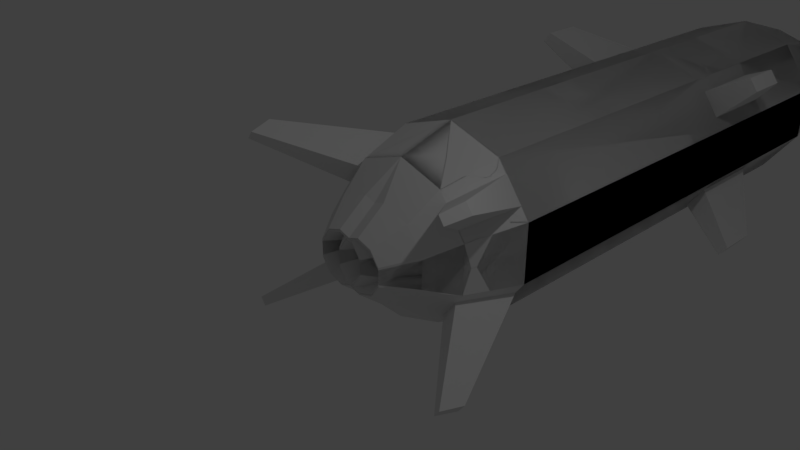 # Source: missile2.blend  (saved by Blender 2.79.0; exported with 4.5.12 LTS)
import bpy
from mathutils import Matrix  # noqa: F401  (used for matrix-valued properties, if any)

bpy.ops.wm.read_factory_settings(use_empty=True)
scene = bpy.context.scene
scene.name = 'Scene'

# ---- collections
col_collection_1 = bpy.data.collections.new('Collection 1'); scene.collection.children.link(col_collection_1)

# ---- world
world_world = bpy.data.worlds.new('World'); scene.world = world_world
world_world.color = (0.05088, 0.05088, 0.05088)
world_world.use_sun_shadow = False
world_world.sun_shadow_jitter_overblur = 0.0
world_world.cycles.sampling_method = 'MANUAL'

# ---- cameras
cam_camera = bpy.data.cameras.new('Camera')
cam_camera.clip_end = 100.0
cam_camera.lens = 35.0
cam_camera.sensor_width = 32.0
cam_camera.sensor_height = 18.0
cam_camera.ortho_scale = 7.314
cam_camera.dof.focus_distance = 0.0
cam_camera.dof.aperture_fstop = 128.0

# ---- lights
light_lamp = bpy.data.lights.new('Lamp', 'POINT')
light_lamp.transmission_factor = 0.0
light_lamp.cutoff_distance = 30.0
light_lamp.energy = 100.0
light_lamp.shadow_buffer_clip_start = 1.001
light_lamp.shadow_soft_size = 0.1
light_lamp.shadow_maximum_resolution = 0.006
light_lamp.use_absolute_resolution = True

# ---- meshes
me_cylinder = bpy.data.meshes.new('Cylinder')
me_cylinder.from_pydata([(0.1174, 0.2758, -0.2253), (0.273, 0.2253, -0.2253), (0.5878, 0.809, 1.0), (0.3691, 0.09294, -0.2253), (0.9511, 0.309, 1.0), (0.3691, -0.07062, -0.2253), (0.9511, -0.309, 1.0), (0.273, -0.2029, -0.2253), (0.5878, -0.809, 1.0), (0.1174, -0.2535, -0.2253), (-0.03811, -0.2029, -0.2253), (-0.5878, -0.809, 1.0), (-0.1342, -0.07062, -0.2253), (-0.9511, -0.309, 1.0), (-0.1342, 0.09294, -0.2253), (-0.9511, 0.309, 1.0), (-0.03811, 0.2253, -0.2253), (-0.5878, 0.809, 1.0), (0.5878, 0.809, 6.451), (0.9511, 0.309, 6.451), (0.9511, -0.309, 6.451), (0.5878, -0.809, 6.451), (-0.5878, -0.809, 6.451), (-0.9511, -0.309, 6.451), (-0.9511, 0.309, 6.451), (-0.5878, 0.809, 6.451), (0.4145, 0.5705, 7.527), (0.6707, 0.2179, 7.527), (0.6707, -0.2179, 7.527), (0.4145, -0.5705, 7.527), (-0.4145, -0.5705, 7.527), (-0.6707, -0.2179, 7.527), (-0.6707, 0.2179, 7.527), (-0.4145, 0.5705, 7.527), (0.4145, 0.5705, 7.527), (0.6707, 0.2179, 7.527), (0.6707, -0.2179, 7.527), (0.4145, -0.5705, 7.527), (-0.4145, -0.5705, 7.527), (-0.6707, -0.2179, 7.527), (-0.6707, 0.2179, 7.527), (-0.4145, 0.5705, 7.527), (0.2678, 0.3686, 7.928), (0.4333, 0.1408, 7.928), (0.4333, -0.1408, 7.928), (0.2678, -0.3686, 7.928), (-0.2678, -0.3686, 7.928), (-0.4333, -0.1408, 7.928), (-0.4333, 0.1408, 7.928), (-0.2678, 0.3686, 7.928), (0.06832, 0.09403, 8.322), (0.1105, 0.03592, 8.322), (0.1105, -0.03592, 8.322), (0.06832, -0.09403, 8.322), (-0.06832, -0.09403, 8.322), (-0.1105, -0.03592, 8.322), (-0.1105, 0.03592, 8.322), (-0.06832, 0.09403, 8.322), (-0.3546, 0.1645, 0.07047), (-0.3546, -0.1422, 0.07047), (-0.1743, -0.3904, 0.07047), (0.1174, -0.4851, 0.07047), (0.4092, -0.3904, 0.07047), (0.5895, -0.1422, 0.07047), (0.5895, 0.1645, 0.07047), (0.4092, 0.4127, 0.07047), (0.1174, 0.5075, 0.07047), (-0.1743, 0.4127, 0.07047), (-0.477, 0.6565, 0.3837), (-0.7717, 0.2508, 0.3837), (-0.7717, -0.2508, 0.3837), (-0.477, -0.6565, 0.3837), (0.477, -0.6565, 0.3837), (0.7717, -0.2508, 0.3837), (0.7717, 0.2508, 0.3837), (0.477, 0.6565, 0.3837), (0.1174, 0.1092, 0.1387), (0.1751, 0.09047, 0.1387), (0.2107, 0.04145, 0.1387), (0.2107, -0.01913, 0.1387), (0.1751, -0.06815, 0.1387), (0.1174, -0.08687, 0.1387), (0.05982, -0.06815, 0.1387), (0.02421, -0.01913, 0.1387), (0.02421, 0.04145, 0.1387), (0.05982, 0.09047, 0.1387), (-0.5878, -0.809, 4.329), (0.5878, -0.809, 4.329), (0.9511, -0.309, 4.329), (0.5878, 0.809, 4.329), (0.9511, 0.309, 4.329), (-0.5878, 0.809, 4.329), (-0.9511, 0.309, 4.329), (-0.9511, -0.309, 4.329), (0.5878, -0.809, 5.237), (0.9511, -0.309, 5.237), (0.9511, 0.309, 5.237), (-0.5878, 0.809, 5.237), (-0.9511, 0.309, 5.237), (-0.9511, -0.309, 5.237), (-0.5878, -0.809, 5.237), (0.5878, 0.809, 5.237), (0.5878, 0.809, 4.783), (0.7694, 0.559, 4.329), (0.9511, 0.309, 4.783), (0.7694, 0.559, 5.237), (0.5878, 0.809, 4.556), (0.8602, 0.434, 4.329), (0.9511, 0.309, 5.01), (0.8602, 0.434, 5.237), (0.5878, 0.809, 5.01), (0.6786, 0.684, 4.329), (0.9511, 0.309, 4.556), (0.6786, 0.684, 5.237), (0.8602, 0.434, 4.783), (0.6786, 0.684, 4.783), (0.6786, 0.684, 4.556), (0.8602, 0.434, 4.556), (0.8602, 0.434, 5.01), (0.6786, 0.684, 5.01), (1.277, 1.023, 4.071), (1.322, 0.9608, 4.071), (1.277, 1.023, 4.525), (1.322, 0.9608, 4.525), (1.322, 0.9608, 4.412), (1.322, 0.9608, 4.184), (1.322, 0.9608, 4.298), (1.277, 1.023, 4.298), (1.368, 0.8983, 4.071), (1.368, 0.8983, 4.525), (1.368, 0.8983, 4.298), (1.277, 1.023, 4.184), (1.368, 0.8983, 4.184), (1.368, 0.8983, 4.412), (1.277, 1.023, 4.412), (0.7694, 0.559, 1.0), (0.8614, 0.2799, 0.6919), (0.5324, 0.7328, 0.6919), (0.6244, 0.4536, 0.3837), (0.6786, 0.684, 1.0), (0.8166, 0.2653, 0.5378), (0.5047, 0.6946, 0.5378), (0.698, 0.3522, 0.3837), (0.8602, 0.434, 1.0), (0.9062, 0.2945, 0.8459), (0.5601, 0.7709, 0.8459), (0.5507, 0.5551, 0.3837), (0.7791, 0.3931, 0.6919), (0.6146, 0.6195, 0.6919), (0.6466, 0.6518, 0.8459), (0.5826, 0.5873, 0.5378), (0.7386, 0.3726, 0.5378), (0.8197, 0.4136, 0.8459), (1.291, 0.8643, -0.115), (1.256, 0.9124, -0.115), (1.172, 0.9109, -0.3523), (1.2, 0.8718, -0.3523), (1.196, 0.9357, -0.2336), (1.228, 0.8921, -0.2336), (1.214, 0.882, -0.293), (1.242, 0.9023, -0.1743), (1.221, 0.9606, -0.115), (1.228, 0.8328, -0.3523), (1.26, 0.8485, -0.2336), (1.209, 0.9482, -0.1743), (1.184, 0.9233, -0.293), (1.244, 0.8407, -0.293), (1.275, 0.8564, -0.1743), (-0.1174, 0.2758, -0.2253), (0.0, 1.0, 1.0), (-0.273, 0.2253, -0.2253), (-0.5878, 0.809, 1.0), (-0.3691, 0.09294, -0.2253), (-0.9511, 0.309, 1.0), (-0.3691, -0.07062, -0.2253), (-0.9511, -0.309, 1.0), (-0.273, -0.2029, -0.2253), (-0.5878, -0.809, 1.0), (-0.1174, -0.2535, -0.2253), (0.0, -1.0, 1.0), (0.03811, -0.2029, -0.2253), (0.5878, -0.809, 1.0), (0.1342, -0.07062, -0.2253), (0.9511, -0.309, 1.0), (0.1342, 0.09294, -0.2253), (0.9511, 0.309, 1.0), (0.03811, 0.2253, -0.2253), (0.5878, 0.809, 1.0), (0.0, 1.0, 6.451), (-0.5878, 0.809, 6.451), (-0.9511, 0.309, 6.451), (-0.9511, -0.309, 6.451), (-0.5878, -0.809, 6.451), (0.0, -1.0, 6.451), (0.5878, -0.809, 6.451), (0.9511, -0.309, 6.451), (0.9511, 0.309, 6.451), (0.5878, 0.809, 6.451), (0.0, 0.7052, 7.527), (-0.4145, 0.5705, 7.527), (-0.6707, 0.2179, 7.527), (-0.6707, -0.2179, 7.527), (-0.4145, -0.5705, 7.527), (0.0, -0.7052, 7.527), (0.4145, -0.5705, 7.527), (0.6707, -0.2179, 7.527), (0.6707, 0.2179, 7.527), (0.4145, 0.5705, 7.527), (0.0, 0.7052, 7.527), (-0.4145, 0.5705, 7.527), (-0.6707, 0.2179, 7.527), (-0.6707, -0.2179, 7.527), (-0.4145, -0.5705, 7.527), (0.0, -0.7052, 7.527), (0.4145, -0.5705, 7.527), (0.6707, -0.2179, 7.527), (0.6707, 0.2179, 7.527), (0.4145, 0.5705, 7.527), (0.0, 0.4556, 7.928), (-0.2678, 0.3686, 7.928), (-0.4333, 0.1408, 7.928), (-0.4333, -0.1408, 7.928), (-0.2678, -0.3686, 7.928), (0.0, -0.4556, 7.928), (0.2678, -0.3686, 7.928), (0.4333, -0.1408, 7.928), (0.4333, 0.1408, 7.928), (0.2678, 0.3686, 7.928), (0.0, 0.1162, 8.322), (-0.06832, 0.09403, 8.322), (-0.1105, 0.03592, 8.322), (-0.1105, -0.03592, 8.322), (-0.06832, -0.09403, 8.322), (0.0, -0.1162, 8.322), (0.06832, -0.09403, 8.322), (0.1105, -0.03592, 8.322), (0.1105, 0.03592, 8.322), (0.06832, 0.09403, 8.322), (0.3546, 0.1645, 0.07047), (0.3546, -0.1422, 0.07047), (0.1743, -0.3904, 0.07047), (-0.1174, -0.4851, 0.07047), (-0.4092, -0.3904, 0.07047), (-0.5895, -0.1422, 0.07047), (-0.5895, 0.1645, 0.07047), (-0.4092, 0.4127, 0.07047), (-0.1174, 0.5075, 0.07047), (0.1743, 0.4127, 0.07047), (0.0, 0.8115, 0.3837), (0.477, 0.6565, 0.3837), (0.7717, 0.2508, 0.3837), (0.7717, -0.2508, 0.3837), (0.477, -0.6565, 0.3837), (0.0, -0.8115, 0.3837), (-0.477, -0.6565, 0.3837), (-0.7717, -0.2508, 0.3837), (-0.7717, 0.2508, 0.3837), (-0.477, 0.6565, 0.3837), (-0.1174, 0.1092, 0.1387), (-0.1751, 0.09047, 0.1387), (-0.2107, 0.04145, 0.1387), (-0.2107, -0.01913, 0.1387), (-0.1751, -0.06815, 0.1387), (-0.1174, -0.08687, 0.1387), (-0.05982, -0.06815, 0.1387), (-0.02421, -0.01913, 0.1387), (-0.02421, 0.04145, 0.1387), (-0.05982, 0.09047, 0.1387), (0.0, -1.0, 4.329), (0.5878, -0.809, 4.329), (-0.5878, -0.809, 4.329), (-0.9511, -0.309, 4.329), (0.0, 1.0, 4.329), (-0.5878, 0.809, 4.329), (-0.9511, 0.309, 4.329), (0.5878, 0.809, 4.329), (0.9511, 0.309, 4.329), (0.9511, -0.309, 4.329), (0.0, -1.0, 5.237), (-0.5878, -0.809, 5.237), (-0.9511, -0.309, 5.237), (0.0, 1.0, 5.237), (-0.9511, 0.309, 5.237), (0.5878, 0.809, 5.237), (0.9511, 0.309, 5.237), (0.9511, -0.309, 5.237), (0.5878, -0.809, 5.237), (-0.5878, 0.809, 5.237), (-0.5878, 0.809, 4.783), (-0.7694, 0.559, 4.329), (-0.9511, 0.309, 4.783), (-0.7694, 0.559, 5.237), (-0.5878, 0.809, 4.556), (-0.8602, 0.434, 4.329), (-0.9511, 0.309, 5.01), (-0.8602, 0.434, 5.237), (-0.5878, 0.809, 5.01), (-0.6786, 0.684, 4.329), (-0.9511, 0.309, 4.556), (-0.6786, 0.684, 5.237), (-0.8602, 0.434, 4.783), (-0.6786, 0.684, 4.783), (-0.6786, 0.684, 4.556), (-0.8602, 0.434, 4.556), (-0.8602, 0.434, 5.01), (-0.6786, 0.684, 5.01), (-1.277, 1.023, 4.071), (-1.322, 0.9608, 4.071), (-1.277, 1.023, 4.525), (-1.322, 0.9608, 4.525), (-1.322, 0.9608, 4.412), (-1.322, 0.9608, 4.184), (-1.322, 0.9608, 4.298), (-1.277, 1.023, 4.298), (-1.368, 0.8983, 4.071), (-1.368, 0.8983, 4.525), (-1.368, 0.8983, 4.298), (-1.277, 1.023, 4.184), (-1.368, 0.8983, 4.184), (-1.368, 0.8983, 4.412), (-1.277, 1.023, 4.412), (-0.7694, 0.559, 1.0), (-0.8614, 0.2799, 0.6919), (-0.5324, 0.7328, 0.6919), (-0.6244, 0.4536, 0.3837), (-0.6786, 0.684, 1.0), (-0.8166, 0.2653, 0.5378), (-0.5047, 0.6946, 0.5378), (-0.698, 0.3522, 0.3837), (-0.8602, 0.434, 1.0), (-0.9062, 0.2945, 0.8459), (-0.5601, 0.7709, 0.8459), (-0.5507, 0.5551, 0.3837), (-0.7791, 0.3931, 0.6919), (-0.6146, 0.6195, 0.6919), (-0.6466, 0.6518, 0.8459), (-0.5826, 0.5873, 0.5378), (-0.7386, 0.3726, 0.5378), (-0.8197, 0.4136, 0.8459), (-1.291, 0.8643, -0.115), (-1.256, 0.9124, -0.115), (-1.172, 0.9109, -0.3523), (-1.2, 0.8718, -0.3523), (-1.196, 0.9357, -0.2336), (-1.228, 0.8921, -0.2336), (-1.214, 0.882, -0.293), (-1.242, 0.9023, -0.1743), (-1.221, 0.9606, -0.115), (-1.228, 0.8328, -0.3523), (-1.26, 0.8485, -0.2336), (-1.209, 0.9482, -0.1743), (-1.184, 0.9233, -0.293), (-1.244, 0.8407, -0.293), (-1.275, 0.8564, -0.1743), (0.1174, -0.2758, -0.2253), (0.273, -0.2253, -0.2253), (0.5878, -0.809, 1.0), (0.3691, -0.09294, -0.2253), (0.9511, -0.309, 1.0), (0.3691, 0.07062, -0.2253), (0.9511, 0.309, 1.0), (0.273, 0.2029, -0.2253), (0.5878, 0.809, 1.0), (0.1174, 0.2535, -0.2253), (-0.03811, 0.2029, -0.2253), (-0.5878, 0.809, 1.0), (-0.1342, 0.07062, -0.2253), (-0.9511, 0.309, 1.0), (-0.1342, -0.09294, -0.2253), (-0.9511, -0.309, 1.0), (-0.03811, -0.2253, -0.2253), (-0.5878, -0.809, 1.0), (0.5878, -0.809, 6.451), (0.9511, -0.309, 6.451), (0.9511, 0.309, 6.451), (0.5878, 0.809, 6.451), (-0.5878, 0.809, 6.451), (-0.9511, 0.309, 6.451), (-0.9511, -0.309, 6.451), (-0.5878, -0.809, 6.451), (0.4145, -0.5705, 7.527), (0.6707, -0.2179, 7.527), (0.6707, 0.2179, 7.527), (0.4145, 0.5705, 7.527), (-0.4145, 0.5705, 7.527), (-0.6707, 0.2179, 7.527), (-0.6707, -0.2179, 7.527), (-0.4145, -0.5705, 7.527), (0.4145, -0.5705, 7.527), (0.6707, -0.2179, 7.527), (0.6707, 0.2179, 7.527), (0.4145, 0.5705, 7.527), (-0.4145, 0.5705, 7.527), (-0.6707, 0.2179, 7.527), (-0.6707, -0.2179, 7.527), (-0.4145, -0.5705, 7.527), (0.2678, -0.3686, 7.928), (0.4333, -0.1408, 7.928), (0.4333, 0.1408, 7.928), (0.2678, 0.3686, 7.928), (-0.2678, 0.3686, 7.928), (-0.4333, 0.1408, 7.928), (-0.4333, -0.1408, 7.928), (-0.2678, -0.3686, 7.928), (0.06832, -0.09403, 8.322), (0.1105, -0.03592, 8.322), (0.1105, 0.03592, 8.322), (0.06832, 0.09403, 8.322), (-0.06832, 0.09403, 8.322), (-0.1105, 0.03592, 8.322), (-0.1105, -0.03592, 8.322), (-0.06832, -0.09403, 8.322), (-0.3546, -0.1645, 0.07047), (-0.3546, 0.1422, 0.07047), (-0.1743, 0.3904, 0.07047), (0.1174, 0.4851, 0.07047), (0.4092, 0.3904, 0.07047), (0.5895, 0.1422, 0.07047), (0.5895, -0.1645, 0.07047), (0.4092, -0.4127, 0.07047), (0.1174, -0.5075, 0.07047), (-0.1743, -0.4127, 0.07047), (-0.477, -0.6565, 0.3837), (-0.7717, -0.2508, 0.3837), (-0.7717, 0.2508, 0.3837), (-0.477, 0.6565, 0.3837), (0.477, 0.6565, 0.3837), (0.7717, 0.2508, 0.3837), (0.7717, -0.2508, 0.3837), (0.477, -0.6565, 0.3837), (0.1174, -0.1092, 0.1387), (0.1751, -0.09047, 0.1387), (0.2107, -0.04145, 0.1387), (0.2107, 0.01913, 0.1387), (0.1751, 0.06815, 0.1387), (0.1174, 0.08687, 0.1387), (0.05982, 0.06815, 0.1387), (0.02421, 0.01913, 0.1387), (0.02421, -0.04145, 0.1387), (0.05982, -0.09047, 0.1387), (-0.5878, 0.809, 4.329), (0.5878, 0.809, 4.329), (0.9511, 0.309, 4.329), (0.5878, -0.809, 4.329), (0.9511, -0.309, 4.329), (-0.5878, -0.809, 4.329), (-0.9511, -0.309, 4.329), (-0.9511, 0.309, 4.329), (0.5878, 0.809, 5.237), (0.9511, 0.309, 5.237), (0.9511, -0.309, 5.237), (-0.5878, -0.809, 5.237), (-0.9511, -0.309, 5.237), (-0.9511, 0.309, 5.237), (-0.5878, 0.809, 5.237), (0.5878, -0.809, 5.237), (0.5878, -0.809, 4.783), (0.7694, -0.559, 4.329), (0.9511, -0.309, 4.783), (0.7694, -0.559, 5.237), (0.5878, -0.809, 4.556), (0.8602, -0.434, 4.329), (0.9511, -0.309, 5.01), (0.8602, -0.434, 5.237), (0.5878, -0.809, 5.01), (0.6786, -0.684, 4.329), (0.9511, -0.309, 4.556), (0.6786, -0.684, 5.237), (0.8602, -0.434, 4.783), (0.6786, -0.684, 4.783), (0.6786, -0.684, 4.556), (0.8602, -0.434, 4.556), (0.8602, -0.434, 5.01), (0.6786, -0.684, 5.01), (1.277, -1.023, 4.071), (1.322, -0.9608, 4.071), (1.277, -1.023, 4.525), (1.322, -0.9608, 4.525), (1.322, -0.9608, 4.412), (1.322, -0.9608, 4.184), (1.322, -0.9608, 4.298), (1.277, -1.023, 4.298), (1.368, -0.8983, 4.071), (1.368, -0.8983, 4.525), (1.368, -0.8983, 4.298), (1.277, -1.023, 4.184), (1.368, -0.8983, 4.184), (1.368, -0.8983, 4.412), (1.277, -1.023, 4.412), (0.7694, -0.559, 1.0), (0.8614, -0.2799, 0.6919), (0.5324, -0.7328, 0.6919), (0.6244, -0.4536, 0.3837), (0.6786, -0.684, 1.0), (0.8166, -0.2653, 0.5378), (0.5047, -0.6946, 0.5378), (0.698, -0.3522, 0.3837), (0.8602, -0.434, 1.0), (0.9062, -0.2945, 0.8459), (0.5601, -0.7709, 0.8459), (0.5507, -0.5551, 0.3837), (0.7791, -0.3931, 0.6919), (0.6146, -0.6195, 0.6919), (0.6466, -0.6518, 0.8459), (0.5826, -0.5873, 0.5378), (0.7386, -0.3726, 0.5378), (0.8197, -0.4136, 0.8459), (1.291, -0.8643, -0.115), (1.256, -0.9124, -0.115), (1.172, -0.9109, -0.3523), (1.2, -0.8718, -0.3523), (1.196, -0.9357, -0.2336), (1.228, -0.8921, -0.2336), (1.214, -0.882, -0.293), (1.242, -0.9023, -0.1743), (1.221, -0.9606, -0.115), (1.228, -0.8328, -0.3523), (1.26, -0.8485, -0.2336), (1.209, -0.9482, -0.1743), (1.184, -0.9233, -0.293), (1.244, -0.8407, -0.293), (1.275, -0.8564, -0.1743), (-0.1174, -0.2758, -0.2253), (0.0, -1.0, 1.0), (-0.273, -0.2253, -0.2253), (-0.5878, -0.809, 1.0), (-0.3691, -0.09294, -0.2253), (-0.9511, -0.309, 1.0), (-0.3691, 0.07062, -0.2253), (-0.9511, 0.309, 1.0), (-0.273, 0.2029, -0.2253), (-0.5878, 0.809, 1.0), (-0.1174, 0.2535, -0.2253), (0.0, 1.0, 1.0), (0.03811, 0.2029, -0.2253), (0.5878, 0.809, 1.0), (0.1342, 0.07062, -0.2253), (0.9511, 0.309, 1.0), (0.1342, -0.09294, -0.2253), (0.9511, -0.309, 1.0), (0.03811, -0.2253, -0.2253), (0.5878, -0.809, 1.0), (0.0, -1.0, 6.451), (-0.5878, -0.809, 6.451), (-0.9511, -0.309, 6.451), (-0.9511, 0.309, 6.451), (-0.5878, 0.809, 6.451), (0.0, 1.0, 6.451), (0.5878, 0.809, 6.451), (0.9511, 0.309, 6.451), (0.9511, -0.309, 6.451), (0.5878, -0.809, 6.451), (0.0, -0.7052, 7.527), (-0.4145, -0.5705, 7.527), (-0.6707, -0.2179, 7.527), (-0.6707, 0.2179, 7.527), (-0.4145, 0.5705, 7.527), (0.0, 0.7052, 7.527), (0.4145, 0.5705, 7.527), (0.6707, 0.2179, 7.527), (0.6707, -0.2179, 7.527), (0.4145, -0.5705, 7.527), (0.0, -0.7052, 7.527), (-0.4145, -0.5705, 7.527), (-0.6707, -0.2179, 7.527), (-0.6707, 0.2179, 7.527), (-0.4145, 0.5705, 7.527), (0.0, 0.7052, 7.527), (0.4145, 0.5705, 7.527), (0.6707, 0.2179, 7.527), (0.6707, -0.2179, 7.527), (0.4145, -0.5705, 7.527), (0.0, -0.4556, 7.928), (-0.2678, -0.3686, 7.928), (-0.4333, -0.1408, 7.928), (-0.4333, 0.1408, 7.928), (-0.2678, 0.3686, 7.928), (0.0, 0.4556, 7.928), (0.2678, 0.3686, 7.928), (0.4333, 0.1408, 7.928), (0.4333, -0.1408, 7.928), (0.2678, -0.3686, 7.928), (0.0, -0.1162, 8.322), (-0.06832, -0.09403, 8.322), (-0.1105, -0.03592, 8.322), (-0.1105, 0.03592, 8.322), (-0.06832, 0.09403, 8.322), (0.0, 0.1162, 8.322), (0.06832, 0.09403, 8.322), (0.1105, 0.03592, 8.322), (0.1105, -0.03592, 8.322), (0.06832, -0.09403, 8.322), (0.0, 0.0, 8.427), (0.3546, -0.1645, 0.07047), (0.3546, 0.1422, 0.07047), (0.1743, 0.3904, 0.07047), (-0.1174, 0.4851, 0.07047), (-0.4092, 0.3904, 0.07047), (-0.5895, 0.1422, 0.07047), (-0.5895, -0.1645, 0.07047), (-0.4092, -0.4127, 0.07047), (-0.1174, -0.5075, 0.07047), (0.1743, -0.4127, 0.07047), (0.0, -0.8115, 0.3837), (0.477, -0.6565, 0.3837), (0.7717, -0.2508, 0.3837), (0.7717, 0.2508, 0.3837), (0.477, 0.6565, 0.3837), (0.0, 0.8115, 0.3837), (-0.477, 0.6565, 0.3837), (-0.7717, 0.2508, 0.3837), (-0.7717, -0.2508, 0.3837), (-0.477, -0.6565, 0.3837), (-0.1174, -0.1092, 0.1387), (-0.1751, -0.09047, 0.1387), (-0.2107, -0.04145, 0.1387), (-0.2107, 0.01913, 0.1387), (-0.1751, 0.06815, 0.1387), (-0.1174, 0.08687, 0.1387), (-0.05982, 0.06815, 0.1387), (-0.02421, 0.01913, 0.1387), (-0.02421, -0.04145, 0.1387), (-0.05982, -0.09047, 0.1387), (0.0, 1.0, 4.329), (0.5878, 0.809, 4.329), (-0.5878, 0.809, 4.329), (-0.9511, 0.309, 4.329), (0.0, -1.0, 4.329), (-0.5878, -0.809, 4.329), (-0.9511, -0.309, 4.329), (0.5878, -0.809, 4.329), (0.9511, -0.309, 4.329), (0.9511, 0.309, 4.329), (0.0, 1.0, 5.237), (-0.5878, 0.809, 5.237), (-0.9511, 0.309, 5.237), (0.0, -1.0, 5.237), (-0.9511, -0.309, 5.237), (0.5878, -0.809, 5.237), (0.9511, -0.309, 5.237), (0.9511, 0.309, 5.237), (0.5878, 0.809, 5.237), (-0.5878, -0.809, 5.237), (-0.5878, -0.809, 4.783), (-0.7694, -0.559, 4.329), (-0.9511, -0.309, 4.783), (-0.7694, -0.559, 5.237), (-0.5878, -0.809, 4.556), (-0.8602, -0.434, 4.329), (-0.9511, -0.309, 5.01), (-0.8602, -0.434, 5.237), (-0.5878, -0.809, 5.01), (-0.6786, -0.684, 4.329), (-0.9511, -0.309, 4.556), (-0.6786, -0.684, 5.237), (-0.8602, -0.434, 4.783), (-0.6786, -0.684, 4.783), (-0.6786, -0.684, 4.556), (-0.8602, -0.434, 4.556), (-0.8602, -0.434, 5.01), (-0.6786, -0.684, 5.01), (-1.277, -1.023, 4.071), (-1.322, -0.9608, 4.071), (-1.277, -1.023, 4.525), (-1.322, -0.9608, 4.525), (-1.322, -0.9608, 4.412), (-1.322, -0.9608, 4.184), (-1.322, -0.9608, 4.298), (-1.277, -1.023, 4.298), (-1.368, -0.8983, 4.071), (-1.368, -0.8983, 4.525), (-1.368, -0.8983, 4.298), (-1.277, -1.023, 4.184), (-1.368, -0.8983, 4.184), (-1.368, -0.8983, 4.412), (-1.277, -1.023, 4.412), (-0.7694, -0.559, 1.0), (-0.8614, -0.2799, 0.6919), (-0.5324, -0.7328, 0.6919), (-0.6244, -0.4536, 0.3837), (-0.6786, -0.684, 1.0), (-0.8166, -0.2653, 0.5378), (-0.5047, -0.6946, 0.5378), (-0.698, -0.3522, 0.3837), (-0.8602, -0.434, 1.0), (-0.9062, -0.2945, 0.8459), (-0.5601, -0.7709, 0.8459), (-0.5507, -0.5551, 0.3837), (-0.7791, -0.3931, 0.6919), (-0.6146, -0.6195, 0.6919), (-0.6466, -0.6518, 0.8459), (-0.5826, -0.5873, 0.5378), (-0.7386, -0.3726, 0.5378), (-0.8197, -0.4136, 0.8459), (-1.291, -0.8643, -0.115), (-1.256, -0.9124, -0.115), (-1.172, -0.9109, -0.3523), (-1.2, -0.8718, -0.3523), (-1.196, -0.9357, -0.2336), (-1.228, -0.8921, -0.2336), (-1.214, -0.882, -0.293), (-1.242, -0.9023, -0.1743), (-1.221, -0.9606, -0.115), (-1.228, -0.8328, -0.3523), (-1.26, -0.8485, -0.2336), (-1.209, -0.9482, -0.1743), (-1.184, -0.9233, -0.293), (-1.244, -0.8407, -0.293), (-1.275, -0.8564, -0.1743)], [], [(248, 169, 2, 145, 137, 141, 75), (152, 143, 4, 144), (74, 140, 136, 144, 4, 6, 73), (73, 6, 8, 72), (72, 8, 179, 253), (253, 179, 11, 71), (71, 11, 13, 70), (70, 13, 15, 69), (100, 278, 193, 22), (69, 15, 17, 68), (68, 17, 169, 248), (5, 7, 80, 79), (193, 21, 29, 203), (278, 94, 21, 193), (94, 95, 20, 21), (101, 281, 188, 18), (95, 96, 19, 20), (96, 109, 105, 113, 101, 18, 19), (281, 97, 25, 188), (97, 98, 24, 25), (98, 99, 23, 24), (99, 100, 22, 23), (27, 26, 34, 35), (19, 18, 26, 27), (25, 24, 32, 33), (22, 193, 203, 30), (20, 19, 27, 28), (188, 25, 33, 198), (23, 22, 30, 31), (21, 20, 28, 29), (18, 188, 198, 26), (24, 23, 31, 32), (41, 40, 48, 49), (33, 32, 40, 41), (30, 203, 213, 38), (28, 27, 35, 36), (198, 33, 41, 208), (31, 30, 38, 39), (29, 28, 36, 37), (26, 198, 208, 34), (32, 31, 39, 40), (203, 29, 37, 213), (46, 223, 233, 54), (38, 213, 223, 46), (36, 35, 43, 44), (208, 41, 49, 218), (39, 38, 46, 47), (37, 36, 44, 45), (34, 208, 218, 42), (40, 39, 47, 48), (213, 37, 45, 223), (35, 34, 42, 43), (52, 51, 592), (44, 43, 51, 52), (218, 49, 57, 228), (47, 46, 54, 55), (45, 44, 52, 53), (42, 218, 228, 50), (48, 47, 55, 56), (223, 45, 53, 233), (43, 42, 50, 51), (49, 48, 56, 57), (3, 64, 63, 5), (228, 57, 592), (55, 54, 592), (53, 52, 592), (50, 228, 592), (56, 55, 592), (233, 53, 592), (51, 50, 592), (57, 56, 592), (54, 233, 592), (5, 63, 62, 7), (7, 62, 61, 9), (9, 61, 60, 10), (10, 60, 59, 12), (12, 59, 58, 14), (14, 58, 67, 16), (16, 67, 66, 0), (1, 65, 64, 3), (0, 66, 65, 1), (67, 68, 248, 66), (58, 69, 68, 67), (59, 70, 69, 58), (60, 71, 70, 59), (61, 253, 71, 60), (62, 72, 253, 61), (63, 73, 72, 62), (64, 74, 73, 63), (65, 75, 146, 138, 142, 74, 64), (66, 248, 75, 65), (76, 77, 78, 79, 80, 81, 82, 83, 84, 85), (0, 1, 77, 76), (3, 5, 79, 78), (1, 3, 78, 77), (16, 0, 76, 85), (14, 16, 85, 84), (12, 14, 84, 83), (10, 12, 83, 82), (9, 10, 82, 81), (7, 9, 81, 80), (13, 11, 86, 93), (15, 13, 93, 92), (17, 15, 92, 91), (169, 17, 91, 272), (4, 143, 135, 139, 2, 89, 111, 103, 107, 90), (6, 4, 90, 88), (2, 169, 272, 89), (8, 6, 88, 87), (179, 8, 87, 268), (11, 179, 268, 86), (93, 86, 100, 99), (92, 93, 99, 98), (91, 92, 98, 97), (272, 91, 97, 281), (119, 110, 101, 113), (88, 90, 112, 104, 108, 96, 95), (89, 272, 281, 101, 110, 102, 106), (87, 88, 95, 94), (268, 87, 94, 278), (86, 268, 278, 100), (114, 117, 132, 130), (113, 105, 123, 122), (116, 106, 102, 115), (116, 115, 127, 131), (115, 119, 134, 127), (111, 89, 106, 116), (112, 117, 114, 104), (90, 107, 117, 112), (107, 103, 121, 128), (108, 118, 109, 96), (104, 114, 118, 108), (118, 114, 130, 133), (119, 113, 122, 134), (117, 107, 128, 132), (115, 102, 110, 119), (133, 124, 123, 129), (132, 125, 126, 130), (125, 131, 127, 126), (121, 120, 131, 125), (128, 121, 125, 132), (130, 126, 124, 133), (124, 134, 122, 123), (126, 127, 134, 124), (111, 116, 131, 120), (105, 109, 129, 123), (109, 118, 133, 129), (103, 111, 120, 121), (151, 147, 136, 140), (147, 151, 166, 163), (135, 143, 153, 154), (152, 147, 163, 167), (137, 145, 149, 148), (145, 2, 139, 149), (150, 148, 157, 165), (75, 141, 150, 146), (141, 137, 148, 150), (142, 151, 140, 74), (138, 146, 155, 156), (151, 142, 162, 166), (147, 152, 144, 136), (149, 139, 161, 164), (146, 150, 165, 155), (165, 157, 158, 159), (164, 161, 154, 160), (157, 164, 160, 158), (155, 165, 159, 156), (156, 159, 166, 162), (159, 158, 163, 166), (158, 160, 167, 163), (160, 154, 153, 167), (142, 138, 156, 162), (143, 152, 167, 153), (139, 135, 154, 161), (148, 149, 164, 157), (248, 257, 327, 323, 331, 171, 169), (338, 330, 173, 329), (256, 255, 175, 173, 330, 322, 326), (255, 254, 177, 175), (254, 253, 179, 177), (253, 252, 181, 179), (252, 251, 183, 181), (251, 250, 185, 183), (286, 194, 193, 278), (250, 249, 187, 185), (249, 248, 169, 187), (174, 261, 262, 176), (193, 203, 202, 192), (278, 193, 192, 279), (279, 192, 191, 280), (287, 189, 188, 281), (280, 191, 190, 282), (282, 190, 189, 287, 299, 291, 295), (281, 188, 197, 283), (283, 197, 196, 284), (284, 196, 195, 285), (285, 195, 194, 286), (200, 210, 209, 199), (190, 200, 199, 189), (197, 207, 206, 196), (194, 204, 203, 193), (191, 201, 200, 190), (188, 198, 207, 197), (195, 205, 204, 194), (192, 202, 201, 191), (189, 199, 198, 188), (196, 206, 205, 195), (217, 227, 226, 216), (207, 217, 216, 206), (204, 214, 213, 203), (201, 211, 210, 200), (198, 208, 217, 207), (205, 215, 214, 204), (202, 212, 211, 201), (199, 209, 208, 198), (206, 216, 215, 205), (203, 213, 212, 202), (224, 234, 233, 223), (214, 224, 223, 213), (211, 221, 220, 210), (208, 218, 227, 217), (215, 225, 224, 214), (212, 222, 221, 211), (209, 219, 218, 208), (216, 226, 225, 215), (213, 223, 222, 212), (210, 220, 219, 209), (231, 592, 230), (221, 231, 230, 220), (218, 228, 237, 227), (225, 235, 234, 224), (222, 232, 231, 221), (219, 229, 228, 218), (226, 236, 235, 225), (223, 233, 232, 222), (220, 230, 229, 219), (227, 237, 236, 226), (172, 174, 243, 244), (228, 592, 237), (235, 592, 234), (232, 592, 231), (229, 592, 228), (236, 592, 235), (233, 592, 232), (230, 592, 229), (237, 592, 236), (234, 592, 233), (174, 176, 242, 243), (176, 178, 241, 242), (178, 180, 240, 241), (180, 182, 239, 240), (182, 184, 238, 239), (184, 186, 247, 238), (186, 168, 246, 247), (170, 172, 244, 245), (168, 170, 245, 246), (247, 246, 248, 249), (238, 247, 249, 250), (239, 238, 250, 251), (240, 239, 251, 252), (241, 240, 252, 253), (242, 241, 253, 254), (243, 242, 254, 255), (244, 243, 255, 256), (245, 244, 256, 328, 324, 332, 257), (246, 245, 257, 248), (258, 267, 266, 265, 264, 263, 262, 261, 260, 259), (168, 258, 259, 170), (172, 260, 261, 174), (170, 259, 260, 172), (186, 267, 258, 168), (184, 266, 267, 186), (182, 265, 266, 184), (180, 264, 265, 182), (178, 263, 264, 180), (176, 262, 263, 178), (183, 277, 269, 181), (185, 276, 277, 183), (187, 275, 276, 185), (169, 272, 275, 187), (173, 274, 293, 289, 297, 273, 171, 325, 321, 329), (175, 271, 274, 173), (171, 273, 272, 169), (177, 270, 271, 175), (179, 268, 270, 177), (181, 269, 268, 179), (277, 285, 286, 269), (276, 284, 285, 277), (275, 283, 284, 276), (272, 281, 283, 275), (305, 299, 287, 296), (271, 280, 282, 294, 290, 298, 274), (273, 292, 288, 296, 287, 281, 272), (270, 279, 280, 271), (268, 278, 279, 270), (269, 286, 278, 268), (300, 316, 318, 303), (299, 308, 309, 291), (302, 301, 288, 292), (302, 317, 313, 301), (301, 313, 320, 305), (297, 302, 292, 273), (298, 290, 300, 303), (274, 298, 303, 293), (293, 314, 307, 289), (294, 282, 295, 304), (290, 294, 304, 300), (304, 319, 316, 300), (305, 320, 308, 299), (303, 318, 314, 293), (301, 305, 296, 288), (319, 315, 309, 310), (318, 316, 312, 311), (311, 312, 313, 317), (307, 311, 317, 306), (314, 318, 311, 307), (316, 319, 310, 312), (310, 309, 308, 320), (312, 310, 320, 313), (297, 306, 317, 302), (291, 309, 315, 295), (295, 315, 319, 304), (289, 307, 306, 297), (337, 326, 322, 333), (333, 349, 352, 337), (321, 340, 339, 329), (338, 353, 349, 333), (323, 334, 335, 331), (331, 335, 325, 171), (336, 351, 343, 334), (257, 332, 336, 327), (327, 336, 334, 323), (328, 256, 326, 337), (324, 342, 341, 332), (337, 352, 348, 328), (333, 322, 330, 338), (335, 350, 347, 325), (332, 341, 351, 336), (351, 345, 344, 343), (350, 346, 340, 347), (343, 344, 346, 350), (341, 342, 345, 351), (342, 348, 352, 345), (345, 352, 349, 344), (344, 349, 353, 346), (346, 353, 339, 340), (328, 348, 342, 324), (329, 339, 353, 338), (325, 347, 340, 321), (334, 343, 350, 335), (603, 429, 495, 491, 499, 356, 523), (506, 498, 358, 497), (428, 427, 360, 358, 498, 490, 494), (427, 426, 362, 360), (426, 608, 533, 362), (608, 425, 365, 533), (425, 424, 367, 365), (424, 423, 369, 367), (454, 376, 547, 633), (423, 422, 371, 369), (422, 603, 523, 371), (359, 433, 434, 361), (547, 557, 383, 375), (633, 547, 375, 448), (448, 375, 374, 449), (455, 372, 542, 636), (449, 374, 373, 450), (450, 373, 372, 455, 467, 459, 463), (636, 542, 379, 451), (451, 379, 378, 452), (452, 378, 377, 453), (453, 377, 376, 454), (381, 389, 388, 380), (373, 381, 380, 372), (379, 387, 386, 378), (376, 384, 557, 547), (374, 382, 381, 373), (542, 552, 387, 379), (377, 385, 384, 376), (375, 383, 382, 374), (372, 380, 552, 542), (378, 386, 385, 377), (395, 403, 402, 394), (387, 395, 394, 386), (384, 392, 567, 557), (382, 390, 389, 381), (552, 562, 395, 387), (385, 393, 392, 384), (383, 391, 390, 382), (380, 388, 562, 552), (386, 394, 393, 385), (557, 567, 391, 383), (400, 408, 587, 577), (392, 400, 577, 567), (390, 398, 397, 389), (562, 572, 403, 395), (393, 401, 400, 392), (391, 399, 398, 390), (388, 396, 572, 562), (394, 402, 401, 393), (567, 577, 399, 391), (389, 397, 396, 388), (406, 592, 405), (398, 406, 405, 397), (572, 582, 411, 403), (401, 409, 408, 400), (399, 407, 406, 398), (396, 404, 582, 572), (402, 410, 409, 401), (577, 587, 407, 399), (397, 405, 404, 396), (403, 411, 410, 402), (357, 359, 417, 418), (582, 592, 411), (409, 592, 408), (407, 592, 406), (404, 592, 582), (410, 592, 409), (587, 592, 407), (405, 592, 404), (411, 592, 410), (408, 592, 587), (359, 361, 416, 417), (361, 363, 415, 416), (363, 364, 414, 415), (364, 366, 413, 414), (366, 368, 412, 413), (368, 370, 421, 412), (370, 354, 420, 421), (355, 357, 418, 419), (354, 355, 419, 420), (421, 420, 603, 422), (412, 421, 422, 423), (413, 412, 423, 424), (414, 413, 424, 425), (415, 414, 425, 608), (416, 415, 608, 426), (417, 416, 426, 427), (418, 417, 427, 428), (419, 418, 428, 496, 492, 500, 429), (420, 419, 429, 603), (430, 439, 438, 437, 436, 435, 434, 433, 432, 431), (354, 430, 431, 355), (357, 432, 433, 359), (355, 431, 432, 357), (370, 439, 430, 354), (368, 438, 439, 370), (366, 437, 438, 368), (364, 436, 437, 366), (363, 435, 436, 364), (361, 434, 435, 363), (367, 447, 440, 365), (369, 446, 447, 367), (371, 445, 446, 369), (523, 627, 445, 371), (358, 444, 461, 457, 465, 443, 356, 493, 489, 497), (360, 442, 444, 358), (356, 443, 627, 523), (362, 441, 442, 360), (533, 623, 441, 362), (365, 440, 623, 533), (447, 453, 454, 440), (446, 452, 453, 447), (445, 451, 452, 446), (627, 636, 451, 445), (473, 467, 455, 464), (442, 449, 450, 462, 458, 466, 444), (443, 460, 456, 464, 455, 636, 627), (441, 448, 449, 442), (623, 633, 448, 441), (440, 454, 633, 623), (468, 484, 486, 471), (467, 476, 477, 459), (470, 469, 456, 460), (470, 485, 481, 469), (469, 481, 488, 473), (465, 470, 460, 443), (466, 458, 468, 471), (444, 466, 471, 461), (461, 482, 475, 457), (462, 450, 463, 472), (458, 462, 472, 468), (472, 487, 484, 468), (473, 488, 476, 467), (471, 486, 482, 461), (469, 473, 464, 456), (487, 483, 477, 478), (486, 484, 480, 479), (479, 480, 481, 485), (475, 479, 485, 474), (482, 486, 479, 475), (484, 487, 478, 480), (478, 477, 476, 488), (480, 478, 488, 481), (465, 474, 485, 470), (459, 477, 483, 463), (463, 483, 487, 472), (457, 475, 474, 465), (505, 494, 490, 501), (501, 517, 520, 505), (489, 508, 507, 497), (506, 521, 517, 501), (491, 502, 503, 499), (499, 503, 493, 356), (504, 519, 511, 502), (429, 500, 504, 495), (495, 504, 502, 491), (496, 428, 494, 505), (492, 510, 509, 500), (505, 520, 516, 496), (501, 490, 498, 506), (503, 518, 515, 493), (500, 509, 519, 504), (519, 513, 512, 511), (518, 514, 508, 515), (511, 512, 514, 518), (509, 510, 513, 519), (510, 516, 520, 513), (513, 520, 517, 512), (512, 517, 521, 514), (514, 521, 507, 508), (496, 516, 510, 492), (497, 507, 521, 506), (493, 515, 508, 489), (502, 511, 518, 503), (603, 523, 525, 686, 678, 682, 612), (693, 684, 527, 685), (611, 681, 677, 685, 527, 529, 610), (610, 529, 531, 609), (609, 531, 533, 608), (608, 533, 535, 607), (607, 535, 537, 606), (606, 537, 539, 605), (641, 633, 547, 548), (605, 539, 541, 604), (604, 541, 523, 603), (528, 530, 617, 616), (547, 546, 556, 557), (633, 634, 546, 547), (634, 635, 545, 546), (642, 636, 542, 543), (635, 637, 544, 545), (637, 650, 646, 654, 642, 543, 544), (636, 638, 551, 542), (638, 639, 550, 551), (639, 640, 549, 550), (640, 641, 548, 549), (554, 553, 563, 564), (544, 543, 553, 554), (551, 550, 560, 561), (548, 547, 557, 558), (545, 544, 554, 555), (542, 551, 561, 552), (549, 548, 558, 559), (546, 545, 555, 556), (543, 542, 552, 553), (550, 549, 559, 560), (571, 570, 580, 581), (561, 560, 570, 571), (558, 557, 567, 568), (555, 554, 564, 565), (552, 561, 571, 562), (559, 558, 568, 569), (556, 555, 565, 566), (553, 552, 562, 563), (560, 559, 569, 570), (557, 556, 566, 567), (578, 577, 587, 588), (568, 567, 577, 578), (565, 564, 574, 575), (562, 571, 581, 572), (569, 568, 578, 579), (566, 565, 575, 576), (563, 562, 572, 573), (570, 569, 579, 580), (567, 566, 576, 577), (564, 563, 573, 574), (585, 584, 592), (575, 574, 584, 585), (572, 581, 591, 582), (579, 578, 588, 589), (576, 575, 585, 586), (573, 572, 582, 583), (580, 579, 589, 590), (577, 576, 586, 587), (574, 573, 583, 584), (581, 580, 590, 591), (526, 599, 598, 528), (582, 591, 592), (589, 588, 592), (586, 585, 592), (583, 582, 592), (590, 589, 592), (587, 586, 592), (584, 583, 592), (591, 590, 592), (588, 587, 592), (528, 598, 597, 530), (530, 597, 596, 532), (532, 596, 595, 534), (534, 595, 594, 536), (536, 594, 593, 538), (538, 593, 602, 540), (540, 602, 601, 522), (524, 600, 599, 526), (522, 601, 600, 524), (602, 604, 603, 601), (593, 605, 604, 602), (594, 606, 605, 593), (595, 607, 606, 594), (596, 608, 607, 595), (597, 609, 608, 596), (598, 610, 609, 597), (599, 611, 610, 598), (600, 612, 687, 679, 683, 611, 599), (601, 603, 612, 600), (613, 614, 615, 616, 617, 618, 619, 620, 621, 622), (522, 524, 614, 613), (526, 528, 616, 615), (524, 526, 615, 614), (540, 522, 613, 622), (538, 540, 622, 621), (536, 538, 621, 620), (534, 536, 620, 619), (532, 534, 619, 618), (530, 532, 618, 617), (537, 535, 624, 632), (539, 537, 632, 631), (541, 539, 631, 630), (523, 541, 630, 627), (527, 684, 676, 680, 525, 628, 652, 644, 648, 629), (529, 527, 629, 626), (525, 523, 627, 628), (531, 529, 626, 625), (533, 531, 625, 623), (535, 533, 623, 624), (632, 624, 641, 640), (631, 632, 640, 639), (630, 631, 639, 638), (627, 630, 638, 636), (660, 651, 642, 654), (626, 629, 653, 645, 649, 637, 635), (628, 627, 636, 642, 651, 643, 647), (625, 626, 635, 634), (623, 625, 634, 633), (624, 623, 633, 641), (655, 658, 673, 671), (654, 646, 664, 663), (657, 647, 643, 656), (657, 656, 668, 672), (656, 660, 675, 668), (652, 628, 647, 657), (653, 658, 655, 645), (629, 648, 658, 653), (648, 644, 662, 669), (649, 659, 650, 637), (645, 655, 659, 649), (659, 655, 671, 674), (660, 654, 663, 675), (658, 648, 669, 673), (656, 643, 651, 660), (674, 665, 664, 670), (673, 666, 667, 671), (666, 672, 668, 667), (662, 661, 672, 666), (669, 662, 666, 673), (671, 667, 665, 674), (665, 675, 663, 664), (667, 668, 675, 665), (652, 657, 672, 661), (646, 650, 670, 664), (650, 659, 674, 670), (644, 652, 661, 662), (692, 688, 677, 681), (688, 692, 707, 704), (676, 684, 694, 695), (693, 688, 704, 708), (678, 686, 690, 689), (686, 525, 680, 690), (691, 689, 698, 706), (612, 682, 691, 687), (682, 678, 689, 691), (683, 692, 681, 611), (679, 687, 696, 697), (692, 683, 703, 707), (688, 693, 685, 677), (690, 680, 702, 705), (687, 691, 706, 696), (706, 698, 699, 700), (705, 702, 695, 701), (698, 705, 701, 699), (696, 706, 700, 697), (697, 700, 707, 703), (700, 699, 704, 707), (699, 701, 708, 704), (701, 695, 694, 708), (683, 679, 697, 703), (684, 693, 708, 694), (680, 676, 695, 702), (689, 690, 705, 698)])
_uv = me_cylinder.uv_layers.new(name='UVMap')
_uv.uv.foreach_set('vector', [0.3635, 0.3603, 0.3599, 0.3582, 0.3643, 0.3549, 0.3644, 0.3565, 0.3648, 0.3573, 0.3651, 0.358, 0.3655, 0.3586, 0.3661, 0.3558, 0.3658, 0.3554, 0.366, 0.3552, 0.3666, 0.3553, 0.3675, 0.3584, 0.3674, 0.3572, 0.3671, 0.3562, 0.3666, 0.3553, 0.366, 0.3552, 0.3719, 0.356, 0.3697, 0.3595, 0.3697, 0.3595, 0.3719, 0.356, 0.3755, 0.3604, 0.3712, 0.3614, 0.3712, 0.3614, 0.3755, 0.3604, 0.3754, 0.3661, 0.3712, 0.364, 0.3712, 0.364, 0.3754, 0.3661, 0.3718, 0.3704, 0.3695, 0.366, 0.3695, 0.366, 0.3718, 0.3704, 0.3662, 0.3715, 0.367, 0.3667, 0.367, 0.3667, 0.3662, 0.3715, 0.361, 0.3689, 0.3645, 0.3655, 0.298, 0.3154, 0.2829, 0.3674, 0.0001497, 0.3699, 0.06271, 0.1456, 0.3645, 0.3655, 0.361, 0.3689, 0.3585, 0.3637, 0.3632, 0.3631, 0.3632, 0.3631, 0.3585, 0.3637, 0.3599, 0.3582, 0.3635, 0.3603, 0.3678, 0.361, 0.3678, 0.3615, 0.3675, 0.3617, 0.3675, 0.3616, 0.05919, 0.9367, 0.02945, 0.8445, 0.1438, 0.8397, 0.1494, 0.8664, 0.2829, 0.3674, 0.302, 0.4173, 0.0794, 0.5797, 0.0001497, 0.3699, 0.302, 0.4173, 0.3465, 0.4451, 0.2571, 0.7006, 0.0794, 0.5797, 0.4299, 0.4153, 0.4518, 0.3709, 0.7596, 0.388, 0.6721, 0.6188, 0.3465, 0.4451, 0.3973, 0.443, 0.4633, 0.7008, 0.2571, 0.7006, 0.3973, 0.443, 0.408, 0.4333, 0.4145, 0.4275, 0.421, 0.4222, 0.4299, 0.4153, 0.6721, 0.6188, 0.4633, 0.7008, 0.4518, 0.3709, 0.4391, 0.3183, 0.6932, 0.1499, 0.7596, 0.388, 0.4391, 0.3183, 0.3965, 0.2841, 0.4973, 0.0001498, 0.6932, 0.1499, 0.3965, 0.2841, 0.3419, 0.283, 0.2531, 0.0001497, 0.4973, 0.0001498, 0.3419, 0.283, 0.298, 0.3154, 0.06271, 0.1456, 0.2531, 0.0001497, 0.6658, 0.7018, 0.6891, 0.7018, 0.6891, 0.7022, 0.6658, 0.7022, 0.1366, 0.6952, 0.2336, 0.6952, 0.2019, 0.8046, 0.1758, 0.8016, 0.3416, 0.8447, 0.3123, 0.9366, 0.2177, 0.8743, 0.2272, 0.8495, 0.1375, 0.994, 0.05919, 0.9367, 0.1494, 0.8664, 0.1691, 0.8846, 0.05872, 0.7526, 0.1366, 0.6952, 0.1758, 0.8016, 0.1533, 0.8149, 0.3119, 0.7525, 0.3416, 0.8447, 0.2272, 0.8495, 0.2217, 0.8228, 0.2344, 0.994, 0.1375, 0.994, 0.1691, 0.8846, 0.1953, 0.8876, 0.02945, 0.8445, 0.05872, 0.7526, 0.1533, 0.8149, 0.1438, 0.8397, 0.2336, 0.6952, 0.3119, 0.7525, 0.2217, 0.8228, 0.2019, 0.8046, 0.3123, 0.9366, 0.2344, 0.994, 0.1953, 0.8876, 0.2177, 0.8743, 0.6424, 0.9714, 0.5844, 0.9714, 0.5989, 0.9213, 0.6248, 0.9224, 0.6419, 0.7022, 0.6186, 0.7022, 0.6186, 0.7018, 0.6419, 0.7018, 0.6186, 0.7011, 0.6419, 0.7011, 0.6419, 0.7015, 0.6187, 0.7015, 0.6658, 0.7011, 0.6891, 0.7011, 0.6891, 0.7015, 0.6658, 0.7015, 0.6655, 0.7022, 0.6422, 0.7022, 0.6422, 0.7018, 0.6655, 0.7018, 0.6419, 0.7036, 0.6186, 0.7036, 0.6186, 0.7032, 0.6419, 0.7032, 0.6658, 0.7025, 0.6891, 0.7025, 0.6891, 0.7029, 0.6658, 0.7029, 0.6419, 0.7029, 0.6186, 0.7029, 0.6186, 0.7025, 0.6419, 0.7025, 0.6655, 0.7015, 0.6422, 0.7015, 0.6422, 0.7011, 0.6655, 0.7011, 0.6422, 0.7025, 0.6655, 0.7025, 0.6655, 0.7029, 0.6422, 0.7029, 0.5717, 0.8804, 0.5807, 0.8562, 0.6083, 0.8773, 0.6065, 0.8812, 0.5196, 0.8821, 0.5376, 0.8269, 0.5807, 0.8562, 0.5717, 0.8804, 0.6425, 0.7929, 0.6894, 0.827, 0.6483, 0.8589, 0.628, 0.8429, 0.6894, 0.9373, 0.6424, 0.9714, 0.6248, 0.9224, 0.6463, 0.9081, 0.5375, 0.9373, 0.5196, 0.8821, 0.5717, 0.8804, 0.5787, 0.9053, 0.5845, 0.7929, 0.6425, 0.7929, 0.628, 0.8429, 0.6022, 0.8418, 0.7073, 0.8821, 0.6894, 0.9373, 0.6463, 0.9081, 0.6553, 0.8838, 0.5844, 0.9714, 0.5375, 0.9373, 0.5787, 0.9053, 0.5989, 0.9213, 0.5376, 0.8269, 0.5845, 0.7929, 0.6022, 0.8418, 0.5807, 0.8562, 0.6894, 0.827, 0.7073, 0.8821, 0.6553, 0.8838, 0.6483, 0.8589, 0.4095, 0.7839, 0.4126, 0.7869, 0.4064, 0.7903, 0.628, 0.8429, 0.6483, 0.8589, 0.6197, 0.8787, 0.6165, 0.8757, 0.6463, 0.9081, 0.6248, 0.9224, 0.6148, 0.8891, 0.6186, 0.887, 0.5787, 0.9053, 0.5717, 0.8804, 0.6065, 0.8812, 0.6073, 0.8855, 0.6022, 0.8418, 0.628, 0.8429, 0.6165, 0.8757, 0.6122, 0.8752, 0.6553, 0.8838, 0.6463, 0.9081, 0.6186, 0.887, 0.6205, 0.883, 0.5989, 0.9213, 0.5787, 0.9053, 0.6073, 0.8855, 0.6105, 0.8885, 0.5807, 0.8562, 0.6022, 0.8418, 0.6122, 0.8752, 0.6083, 0.8773, 0.6483, 0.8589, 0.6553, 0.8838, 0.6205, 0.883, 0.6197, 0.8787, 0.6248, 0.9224, 0.5989, 0.9213, 0.6105, 0.8885, 0.6148, 0.8891, 0.3675, 0.3613, 0.3675, 0.3606, 0.3683, 0.3609, 0.3678, 0.361, 0.4116, 0.7952, 0.4078, 0.7973, 0.4064, 0.7903, 0.4002, 0.7937, 0.3994, 0.7894, 0.4064, 0.7903, 0.4051, 0.7834, 0.4095, 0.7839, 0.4064, 0.7903, 0.4135, 0.7912, 0.4116, 0.7952, 0.4064, 0.7903, 0.4034, 0.7967, 0.4002, 0.7937, 0.4064, 0.7903, 0.4013, 0.7855, 0.4051, 0.7834, 0.4064, 0.7903, 0.4126, 0.7869, 0.4135, 0.7912, 0.4064, 0.7903, 0.4078, 0.7973, 0.4034, 0.7967, 0.4064, 0.7903, 0.3994, 0.7894, 0.4013, 0.7855, 0.4064, 0.7903, 0.3678, 0.361, 0.3683, 0.3609, 0.3688, 0.3617, 0.3678, 0.3615, 0.3678, 0.3615, 0.3688, 0.3617, 0.3688, 0.3627, 0.3678, 0.3619, 0.3678, 0.3619, 0.3688, 0.3627, 0.3682, 0.3635, 0.3676, 0.3621, 0.3676, 0.3621, 0.3682, 0.3635, 0.3673, 0.3638, 0.3675, 0.3622, 0.3675, 0.3622, 0.3673, 0.3638, 0.3664, 0.3634, 0.3674, 0.3622, 0.3674, 0.3622, 0.3664, 0.3634, 0.3659, 0.3626, 0.3673, 0.362, 0.3673, 0.362, 0.3659, 0.3626, 0.366, 0.3615, 0.3673, 0.3618, 0.3673, 0.3616, 0.3666, 0.3607, 0.3675, 0.3606, 0.3675, 0.3613, 0.3673, 0.3618, 0.366, 0.3615, 0.3666, 0.3607, 0.3673, 0.3616, 0.3659, 0.3626, 0.3632, 0.3631, 0.3635, 0.3603, 0.366, 0.3615, 0.3664, 0.3634, 0.3645, 0.3655, 0.3632, 0.3631, 0.3659, 0.3626, 0.3673, 0.3638, 0.367, 0.3667, 0.3645, 0.3655, 0.3664, 0.3634, 0.3682, 0.3635, 0.3695, 0.366, 0.367, 0.3667, 0.3673, 0.3638, 0.3688, 0.3627, 0.3712, 0.364, 0.3695, 0.366, 0.3682, 0.3635, 0.3688, 0.3617, 0.3712, 0.3614, 0.3712, 0.364, 0.3688, 0.3627, 0.3683, 0.3609, 0.3697, 0.3595, 0.3712, 0.3614, 0.3688, 0.3617, 0.3675, 0.3606, 0.3675, 0.3584, 0.3697, 0.3595, 0.3683, 0.3609, 0.3666, 0.3607, 0.3655, 0.3586, 0.3659, 0.3584, 0.3664, 0.3584, 0.367, 0.3583, 0.3675, 0.3584, 0.3675, 0.3606, 0.366, 0.3615, 0.3635, 0.3603, 0.3655, 0.3586, 0.3666, 0.3607, 0.3675, 0.3618, 0.3676, 0.3617, 0.3676, 0.3616, 0.3675, 0.3616, 0.3675, 0.3617, 0.3675, 0.3618, 0.3675, 0.3619, 0.3675, 0.3619, 0.3675, 0.3619, 0.3675, 0.3618, 0.3673, 0.3618, 0.3673, 0.3616, 0.3676, 0.3617, 0.3675, 0.3618, 0.3675, 0.3613, 0.3678, 0.361, 0.3675, 0.3616, 0.3676, 0.3616, 0.3673, 0.3616, 0.3675, 0.3613, 0.3676, 0.3616, 0.3676, 0.3617, 0.3673, 0.362, 0.3673, 0.3618, 0.3675, 0.3618, 0.3675, 0.3618, 0.3674, 0.3622, 0.3673, 0.362, 0.3675, 0.3618, 0.3675, 0.3619, 0.3675, 0.3622, 0.3674, 0.3622, 0.3675, 0.3619, 0.3675, 0.3619, 0.3676, 0.3621, 0.3675, 0.3622, 0.3675, 0.3619, 0.3675, 0.3619, 0.3678, 0.3619, 0.3676, 0.3621, 0.3675, 0.3619, 0.3675, 0.3618, 0.3678, 0.3615, 0.3678, 0.3619, 0.3675, 0.3618, 0.3675, 0.3617, 0.3662, 0.3715, 0.3718, 0.3704, 0.3427, 0.3464, 0.3587, 0.3351, 0.361, 0.3689, 0.3662, 0.3715, 0.3587, 0.3351, 0.3781, 0.3358, 0.3585, 0.3637, 0.361, 0.3689, 0.3781, 0.3358, 0.3933, 0.3483, 0.3599, 0.3582, 0.3585, 0.3637, 0.3933, 0.3483, 0.3981, 0.368, 0.366, 0.3552, 0.3658, 0.3554, 0.3655, 0.3554, 0.3649, 0.355, 0.3643, 0.3549, 0.393, 0.39, 0.3913, 0.3927, 0.3891, 0.3948, 0.3864, 0.3962, 0.3833, 0.3967, 0.3719, 0.356, 0.366, 0.3552, 0.3833, 0.3967, 0.361, 0.3963, 0.3643, 0.3549, 0.3599, 0.3582, 0.3981, 0.368, 0.393, 0.39, 0.3755, 0.3604, 0.3719, 0.356, 0.361, 0.3963, 0.3437, 0.3845, 0.3754, 0.3661, 0.3755, 0.3604, 0.3437, 0.3845, 0.3369, 0.3654, 0.3718, 0.3704, 0.3754, 0.3661, 0.3369, 0.3654, 0.3427, 0.3464, 0.3587, 0.3351, 0.3427, 0.3464, 0.298, 0.3154, 0.3419, 0.283, 0.3781, 0.3358, 0.3587, 0.3351, 0.3419, 0.283, 0.3965, 0.2841, 0.3933, 0.3483, 0.3781, 0.3358, 0.3965, 0.2841, 0.4391, 0.3183, 0.3981, 0.368, 0.3933, 0.3483, 0.4391, 0.3183, 0.4518, 0.3709, 0.4124, 0.412, 0.4185, 0.4057, 0.4299, 0.4153, 0.421, 0.4222, 0.361, 0.3963, 0.3833, 0.3967, 0.3838, 0.4042, 0.3858, 0.4145, 0.391, 0.427, 0.3973, 0.443, 0.3465, 0.4451, 0.393, 0.39, 0.3981, 0.368, 0.4518, 0.3709, 0.4299, 0.4153, 0.4185, 0.4057, 0.4086, 0.3973, 0.3996, 0.3926, 0.3437, 0.3845, 0.361, 0.3963, 0.3465, 0.4451, 0.302, 0.4173, 0.3369, 0.3654, 0.3437, 0.3845, 0.302, 0.4173, 0.2829, 0.3674, 0.3427, 0.3464, 0.3369, 0.3654, 0.2829, 0.3674, 0.298, 0.3154, 0.8655, 0.4381, 0.8831, 0.405, 0.928, 0.4263, 0.9269, 0.4282, 0.935, 0.5373, 0.9025, 0.5331, 0.9272, 0.4347, 0.9292, 0.4352, 0.3967, 0.397, 0.3996, 0.3926, 0.4086, 0.3973, 0.4038, 0.4032, 0.9797, 0.4295, 0.9797, 0.4666, 0.9304, 0.429, 0.9303, 0.4268, 0.9797, 0.4666, 0.9646, 0.5026, 0.9301, 0.4321, 0.9304, 0.429, 0.3913, 0.3927, 0.393, 0.39, 0.3996, 0.3926, 0.3967, 0.397, 0.3838, 0.4042, 0.3888, 0.4026, 0.3929, 0.4116, 0.3858, 0.4145, 0.3833, 0.3967, 0.3864, 0.3962, 0.3888, 0.4026, 0.3838, 0.4042, 0.9156, 0.3871, 0.9395, 0.3866, 0.9294, 0.4255, 0.9289, 0.4253, 0.391, 0.427, 0.3993, 0.4222, 0.408, 0.4333, 0.3973, 0.443, 0.3858, 0.4145, 0.3929, 0.4116, 0.3993, 0.4222, 0.391, 0.427, 0.8619, 0.4771, 0.8655, 0.4381, 0.9269, 0.4282, 0.9258, 0.4311, 0.9646, 0.5026, 0.935, 0.5373, 0.9292, 0.4352, 0.9301, 0.4321, 0.8831, 0.405, 0.9156, 0.3871, 0.9289, 0.4253, 0.928, 0.4263, 0.4038, 0.4032, 0.4086, 0.3973, 0.4185, 0.4057, 0.4124, 0.412, 0.9258, 0.4311, 0.9279, 0.4316, 0.9272, 0.4347, 0.9252, 0.4341, 0.928, 0.4263, 0.9291, 0.4268, 0.9286, 0.4288, 0.9269, 0.4282, 0.9291, 0.4268, 0.9303, 0.4268, 0.9304, 0.429, 0.9286, 0.4288, 0.9294, 0.4255, 0.93, 0.4257, 0.9303, 0.4268, 0.9291, 0.4268, 0.9289, 0.4253, 0.9294, 0.4255, 0.9291, 0.4268, 0.928, 0.4263, 0.9269, 0.4282, 0.9286, 0.4288, 0.9279, 0.4316, 0.9258, 0.4311, 0.9279, 0.4316, 0.9301, 0.4321, 0.9292, 0.4352, 0.9272, 0.4347, 0.9286, 0.4288, 0.9304, 0.429, 0.9301, 0.4321, 0.9279, 0.4316, 0.96, 0.3986, 0.9797, 0.4295, 0.9303, 0.4268, 0.93, 0.4257, 0.9025, 0.5331, 0.8717, 0.5215, 0.9252, 0.4341, 0.9272, 0.4347, 0.8717, 0.5215, 0.8619, 0.4771, 0.9258, 0.4311, 0.9252, 0.4341, 0.9395, 0.3866, 0.96, 0.3986, 0.93, 0.4257, 0.9294, 0.4255, 0.3667, 0.3574, 0.3665, 0.3566, 0.3671, 0.3562, 0.3674, 0.3572, 0.9161, 0.2686, 0.92, 0.237, 0.94, 0.03923, 0.9401, 0.04753, 0.9391, 0.3311, 0.9203, 0.3462, 0.9395, 0.06396, 0.9436, 0.06304, 0.9161, 0.3055, 0.9161, 0.2686, 0.9401, 0.04753, 0.9398, 0.05574, 0.3648, 0.3573, 0.3644, 0.3565, 0.365, 0.3562, 0.3653, 0.357, 0.3644, 0.3565, 0.3643, 0.3549, 0.3649, 0.355, 0.365, 0.3562, 0.9509, 0.227, 0.9552, 0.2528, 0.9498, 0.04579, 0.9499, 0.03376, 0.3655, 0.3586, 0.3651, 0.358, 0.3656, 0.3577, 0.3659, 0.3584, 0.3651, 0.358, 0.3648, 0.3573, 0.3653, 0.357, 0.3656, 0.3577, 0.367, 0.3583, 0.3667, 0.3574, 0.3674, 0.3572, 0.3675, 0.3584, 0.9361, 0.2067, 0.9443, 0.2072, 0.948, 0.01773, 0.9423, 0.02595, 0.92, 0.237, 0.9273, 0.2118, 0.9392, 0.0312, 0.94, 0.03923, 0.3665, 0.3566, 0.3661, 0.3558, 0.3666, 0.3553, 0.3671, 0.3562, 0.9565, 0.2836, 0.9545, 0.3185, 0.9474, 0.06397, 0.9488, 0.05555, 0.9443, 0.2072, 0.9509, 0.227, 0.9499, 0.03376, 0.948, 0.01773, 0.9499, 0.03376, 0.9498, 0.04579, 0.9446, 0.04627, 0.9443, 0.03634, 0.9488, 0.05555, 0.9474, 0.06397, 0.9436, 0.06304, 0.9442, 0.05519, 0.9498, 0.04579, 0.9488, 0.05555, 0.9442, 0.05519, 0.9446, 0.04627, 0.948, 0.01773, 0.9499, 0.03376, 0.9443, 0.03634, 0.9423, 0.02595, 0.9423, 0.02595, 0.9443, 0.03634, 0.94, 0.03923, 0.9392, 0.0312, 0.9443, 0.03634, 0.9446, 0.04627, 0.9401, 0.04753, 0.94, 0.03923, 0.9446, 0.04627, 0.9442, 0.05519, 0.9398, 0.05574, 0.9401, 0.04753, 0.9442, 0.05519, 0.9436, 0.06304, 0.9395, 0.06396, 0.9398, 0.05574, 0.8687, 0.2118, 0.8775, 0.2067, 0.8837, 0.02595, 0.8806, 0.0312, 0.9203, 0.3462, 0.9161, 0.3055, 0.9398, 0.05574, 0.9395, 0.06396, 0.9545, 0.3185, 0.9391, 0.3311, 0.9436, 0.06304, 0.9474, 0.06397, 0.9552, 0.2528, 0.9565, 0.2836, 0.9488, 0.05555, 0.9498, 0.04579, 0.3635, 0.3603, 0.3655, 0.3586, 0.3651, 0.358, 0.3648, 0.3573, 0.3644, 0.3565, 0.3643, 0.3549, 0.3599, 0.3582, 0.3661, 0.3558, 0.3666, 0.3553, 0.366, 0.3552, 0.3658, 0.3554, 0.3675, 0.3584, 0.3697, 0.3595, 0.3719, 0.356, 0.366, 0.3552, 0.3666, 0.3553, 0.3671, 0.3562, 0.3674, 0.3572, 0.3697, 0.3595, 0.3712, 0.3614, 0.3755, 0.3604, 0.3719, 0.356, 0.3712, 0.3614, 0.3712, 0.364, 0.3754, 0.3661, 0.3755, 0.3604, 0.3712, 0.364, 0.3695, 0.366, 0.3718, 0.3704, 0.3754, 0.3661, 0.3695, 0.366, 0.367, 0.3667, 0.3662, 0.3715, 0.3718, 0.3704, 0.367, 0.3667, 0.3645, 0.3655, 0.361, 0.3689, 0.3662, 0.3715, 0.298, 0.3154, 0.06271, 0.1456, 0.0001497, 0.3699, 0.2829, 0.3674, 0.3645, 0.3655, 0.3632, 0.3631, 0.3585, 0.3637, 0.361, 0.3689, 0.3632, 0.3631, 0.3635, 0.3603, 0.3599, 0.3582, 0.3585, 0.3637, 0.3678, 0.361, 0.3675, 0.3616, 0.3675, 0.3617, 0.3678, 0.3615, 0.05919, 0.9367, 0.1494, 0.8664, 0.1438, 0.8397, 0.02945, 0.8445, 0.2829, 0.3674, 0.0001497, 0.3699, 0.0794, 0.5797, 0.302, 0.4173, 0.302, 0.4173, 0.0794, 0.5797, 0.2571, 0.7006, 0.3465, 0.4451, 0.4299, 0.4153, 0.6721, 0.6188, 0.7596, 0.388, 0.4518, 0.3709, 0.3465, 0.4451, 0.2571, 0.7006, 0.4633, 0.7008, 0.3973, 0.443, 0.3973, 0.443, 0.4633, 0.7008, 0.6721, 0.6188, 0.4299, 0.4153, 0.421, 0.4222, 0.4145, 0.4275, 0.408, 0.4333, 0.4518, 0.3709, 0.7596, 0.388, 0.6932, 0.1499, 0.4391, 0.3183, 0.4391, 0.3183, 0.6932, 0.1499, 0.4973, 0.0001498, 0.3965, 0.2841, 0.3965, 0.2841, 0.4973, 0.0001498, 0.2531, 0.0001497, 0.3419, 0.283, 0.3419, 0.283, 0.2531, 0.0001497, 0.06271, 0.1456, 0.298, 0.3154, 0.6658, 0.7018, 0.6658, 0.7022, 0.6891, 0.7022, 0.6891, 0.7018, 0.1366, 0.6952, 0.1758, 0.8016, 0.2019, 0.8046, 0.2336, 0.6952, 0.3416, 0.8447, 0.2272, 0.8495, 0.2177, 0.8743, 0.3123, 0.9366, 0.1375, 0.994, 0.1691, 0.8846, 0.1494, 0.8664, 0.05919, 0.9367, 0.05872, 0.7526, 0.1533, 0.8149, 0.1758, 0.8016, 0.1366, 0.6952, 0.3119, 0.7525, 0.2217, 0.8228, 0.2272, 0.8495, 0.3416, 0.8447, 0.2344, 0.994, 0.1953, 0.8876, 0.1691, 0.8846, 0.1375, 0.994, 0.02945, 0.8445, 0.1438, 0.8397, 0.1533, 0.8149, 0.05872, 0.7526, 0.2336, 0.6952, 0.2019, 0.8046, 0.2217, 0.8228, 0.3119, 0.7525, 0.3123, 0.9366, 0.2177, 0.8743, 0.1953, 0.8876, 0.2344, 0.994, 0.6424, 0.9714, 0.6248, 0.9224, 0.5989, 0.9213, 0.5844, 0.9714, 0.6419, 0.7022, 0.6419, 0.7018, 0.6186, 0.7018, 0.6186, 0.7022, 0.6186, 0.7011, 0.6187, 0.7015, 0.6419, 0.7015, 0.6419, 0.7011, 0.6658, 0.7011, 0.6658, 0.7015, 0.6891, 0.7015, 0.6891, 0.7011, 0.6655, 0.7022, 0.6655, 0.7018, 0.6422, 0.7018, 0.6422, 0.7022, 0.6419, 0.7036, 0.6419, 0.7032, 0.6186, 0.7032, 0.6186, 0.7036, 0.6658, 0.7025, 0.6658, 0.7029, 0.6891, 0.7029, 0.6891, 0.7025, 0.6419, 0.7029, 0.6419, 0.7025, 0.6186, 0.7025, 0.6186, 0.7029, 0.6655, 0.7015, 0.6655, 0.7011, 0.6422, 0.7011, 0.6422, 0.7015, 0.6422, 0.7025, 0.6422, 0.7029, 0.6655, 0.7029, 0.6655, 0.7025, 0.5717, 0.8804, 0.6065, 0.8812, 0.6083, 0.8773, 0.5807, 0.8562, 0.5196, 0.8821, 0.5717, 0.8804, 0.5807, 0.8562, 0.5376, 0.8269, 0.6425, 0.7929, 0.628, 0.8429, 0.6483, 0.8589, 0.6894, 0.827, 0.6894, 0.9373, 0.6463, 0.9081, 0.6248, 0.9224, 0.6424, 0.9714, 0.5375, 0.9373, 0.5787, 0.9053, 0.5717, 0.8804, 0.5196, 0.8821, 0.5845, 0.7929, 0.6022, 0.8418, 0.628, 0.8429, 0.6425, 0.7929, 0.7073, 0.8821, 0.6553, 0.8838, 0.6463, 0.9081, 0.6894, 0.9373, 0.5844, 0.9714, 0.5989, 0.9213, 0.5787, 0.9053, 0.5375, 0.9373, 0.5376, 0.8269, 0.5807, 0.8562, 0.6022, 0.8418, 0.5845, 0.7929, 0.6894, 0.827, 0.6483, 0.8589, 0.6553, 0.8838, 0.7073, 0.8821, 0.4095, 0.7839, 0.4064, 0.7903, 0.4126, 0.7869, 0.628, 0.8429, 0.6165, 0.8757, 0.6197, 0.8787, 0.6483, 0.8589, 0.6463, 0.9081, 0.6186, 0.887, 0.6148, 0.8891, 0.6248, 0.9224, 0.5787, 0.9053, 0.6073, 0.8855, 0.6065, 0.8812, 0.5717, 0.8804, 0.6022, 0.8418, 0.6122, 0.8752, 0.6165, 0.8757, 0.628, 0.8429, 0.6553, 0.8838, 0.6205, 0.883, 0.6186, 0.887, 0.6463, 0.9081, 0.5989, 0.9213, 0.6105, 0.8885, 0.6073, 0.8855, 0.5787, 0.9053, 0.5807, 0.8562, 0.6083, 0.8773, 0.6122, 0.8752, 0.6022, 0.8418, 0.6483, 0.8589, 0.6197, 0.8787, 0.6205, 0.883, 0.6553, 0.8838, 0.6248, 0.9224, 0.6148, 0.8891, 0.6105, 0.8885, 0.5989, 0.9213, 0.3675, 0.3613, 0.3678, 0.361, 0.3683, 0.3609, 0.3675, 0.3606, 0.4116, 0.7952, 0.4064, 0.7903, 0.4078, 0.7973, 0.4002, 0.7937, 0.4064, 0.7903, 0.3994, 0.7894, 0.4051, 0.7834, 0.4064, 0.7903, 0.4095, 0.7839, 0.4135, 0.7912, 0.4064, 0.7903, 0.4116, 0.7952, 0.4034, 0.7967, 0.4064, 0.7903, 0.4002, 0.7937, 0.4013, 0.7855, 0.4064, 0.7903, 0.4051, 0.7834, 0.4126, 0.7869, 0.4064, 0.7903, 0.4135, 0.7912, 0.4078, 0.7973, 0.4064, 0.7903, 0.4034, 0.7967, 0.3994, 0.7894, 0.4064, 0.7903, 0.4013, 0.7855, 0.3678, 0.361, 0.3678, 0.3615, 0.3688, 0.3617, 0.3683, 0.3609, 0.3678, 0.3615, 0.3678, 0.3619, 0.3688, 0.3627, 0.3688, 0.3617, 0.3678, 0.3619, 0.3676, 0.3621, 0.3682, 0.3635, 0.3688, 0.3627, 0.3676, 0.3621, 0.3675, 0.3622, 0.3673, 0.3638, 0.3682, 0.3635, 0.3675, 0.3622, 0.3674, 0.3622, 0.3664, 0.3634, 0.3673, 0.3638, 0.3674, 0.3622, 0.3673, 0.362, 0.3659, 0.3626, 0.3664, 0.3634, 0.3673, 0.362, 0.3673, 0.3618, 0.366, 0.3615, 0.3659, 0.3626, 0.3673, 0.3616, 0.3675, 0.3613, 0.3675, 0.3606, 0.3666, 0.3607, 0.3673, 0.3618, 0.3673, 0.3616, 0.3666, 0.3607, 0.366, 0.3615, 0.3659, 0.3626, 0.366, 0.3615, 0.3635, 0.3603, 0.3632, 0.3631, 0.3664, 0.3634, 0.3659, 0.3626, 0.3632, 0.3631, 0.3645, 0.3655, 0.3673, 0.3638, 0.3664, 0.3634, 0.3645, 0.3655, 0.367, 0.3667, 0.3682, 0.3635, 0.3673, 0.3638, 0.367, 0.3667, 0.3695, 0.366, 0.3688, 0.3627, 0.3682, 0.3635, 0.3695, 0.366, 0.3712, 0.364, 0.3688, 0.3617, 0.3688, 0.3627, 0.3712, 0.364, 0.3712, 0.3614, 0.3683, 0.3609, 0.3688, 0.3617, 0.3712, 0.3614, 0.3697, 0.3595, 0.3675, 0.3606, 0.3683, 0.3609, 0.3697, 0.3595, 0.3675, 0.3584, 0.3666, 0.3607, 0.3675, 0.3606, 0.3675, 0.3584, 0.367, 0.3583, 0.3664, 0.3584, 0.3659, 0.3584, 0.3655, 0.3586, 0.366, 0.3615, 0.3666, 0.3607, 0.3655, 0.3586, 0.3635, 0.3603, 0.3675, 0.3618, 0.3675, 0.3618, 0.3675, 0.3619, 0.3675, 0.3619, 0.3675, 0.3619, 0.3675, 0.3618, 0.3675, 0.3617, 0.3675, 0.3616, 0.3676, 0.3616, 0.3676, 0.3617, 0.3673, 0.3618, 0.3675, 0.3618, 0.3676, 0.3617, 0.3673, 0.3616, 0.3675, 0.3613, 0.3676, 0.3616, 0.3675, 0.3616, 0.3678, 0.361, 0.3673, 0.3616, 0.3676, 0.3617, 0.3676, 0.3616, 0.3675, 0.3613, 0.3673, 0.362, 0.3675, 0.3618, 0.3675, 0.3618, 0.3673, 0.3618, 0.3674, 0.3622, 0.3675, 0.3619, 0.3675, 0.3618, 0.3673, 0.362, 0.3675, 0.3622, 0.3675, 0.3619, 0.3675, 0.3619, 0.3674, 0.3622, 0.3676, 0.3621, 0.3675, 0.3619, 0.3675, 0.3619, 0.3675, 0.3622, 0.3678, 0.3619, 0.3675, 0.3618, 0.3675, 0.3619, 0.3676, 0.3621, 0.3678, 0.3615, 0.3675, 0.3617, 0.3675, 0.3618, 0.3678, 0.3619, 0.3662, 0.3715, 0.3587, 0.3351, 0.3427, 0.3464, 0.3718, 0.3704, 0.361, 0.3689, 0.3781, 0.3358, 0.3587, 0.3351, 0.3662, 0.3715, 0.3585, 0.3637, 0.3933, 0.3483, 0.3781, 0.3358, 0.361, 0.3689, 0.3599, 0.3582, 0.3981, 0.368, 0.3933, 0.3483, 0.3585, 0.3637, 0.366, 0.3552, 0.3833, 0.3967, 0.3864, 0.3962, 0.3891, 0.3948, 0.3913, 0.3927, 0.393, 0.39, 0.3643, 0.3549, 0.3649, 0.355, 0.3655, 0.3554, 0.3658, 0.3554, 0.3719, 0.356, 0.361, 0.3963, 0.3833, 0.3967, 0.366, 0.3552, 0.3643, 0.3549, 0.393, 0.39, 0.3981, 0.368, 0.3599, 0.3582, 0.3755, 0.3604, 0.3437, 0.3845, 0.361, 0.3963, 0.3719, 0.356, 0.3754, 0.3661, 0.3369, 0.3654, 0.3437, 0.3845, 0.3755, 0.3604, 0.3718, 0.3704, 0.3427, 0.3464, 0.3369, 0.3654, 0.3754, 0.3661, 0.3587, 0.3351, 0.3419, 0.283, 0.298, 0.3154, 0.3427, 0.3464, 0.3781, 0.3358, 0.3965, 0.2841, 0.3419, 0.283, 0.3587, 0.3351, 0.3933, 0.3483, 0.4391, 0.3183, 0.3965, 0.2841, 0.3781, 0.3358, 0.3981, 0.368, 0.4518, 0.3709, 0.4391, 0.3183, 0.3933, 0.3483, 0.4124, 0.412, 0.421, 0.4222, 0.4299, 0.4153, 0.4185, 0.4057, 0.361, 0.3963, 0.3465, 0.4451, 0.3973, 0.443, 0.391, 0.427, 0.3858, 0.4145, 0.3838, 0.4042, 0.3833, 0.3967, 0.393, 0.39, 0.3996, 0.3926, 0.4086, 0.3973, 0.4185, 0.4057, 0.4299, 0.4153, 0.4518, 0.3709, 0.3981, 0.368, 0.3437, 0.3845, 0.302, 0.4173, 0.3465, 0.4451, 0.361, 0.3963, 0.3369, 0.3654, 0.2829, 0.3674, 0.302, 0.4173, 0.3437, 0.3845, 0.3427, 0.3464, 0.298, 0.3154, 0.2829, 0.3674, 0.3369, 0.3654, 0.8655, 0.4381, 0.9269, 0.4282, 0.928, 0.4263, 0.8831, 0.405, 0.935, 0.5373, 0.9292, 0.4352, 0.9272, 0.4347, 0.9025, 0.5331, 0.3967, 0.397, 0.4038, 0.4032, 0.4086, 0.3973, 0.3996, 0.3926, 0.9797, 0.4295, 0.9303, 0.4268, 0.9304, 0.429, 0.9797, 0.4666, 0.9797, 0.4666, 0.9304, 0.429, 0.9301, 0.4321, 0.9646, 0.5026, 0.3913, 0.3927, 0.3967, 0.397, 0.3996, 0.3926, 0.393, 0.39, 0.3838, 0.4042, 0.3858, 0.4145, 0.3929, 0.4116, 0.3888, 0.4026, 0.3833, 0.3967, 0.3838, 0.4042, 0.3888, 0.4026, 0.3864, 0.3962, 0.9156, 0.3871, 0.9289, 0.4253, 0.9294, 0.4255, 0.9395, 0.3866, 0.391, 0.427, 0.3973, 0.443, 0.408, 0.4333, 0.3993, 0.4222, 0.3858, 0.4145, 0.391, 0.427, 0.3993, 0.4222, 0.3929, 0.4116, 0.8619, 0.4771, 0.9258, 0.4311, 0.9269, 0.4282, 0.8655, 0.4381, 0.9646, 0.5026, 0.9301, 0.4321, 0.9292, 0.4352, 0.935, 0.5373, 0.8831, 0.405, 0.928, 0.4263, 0.9289, 0.4253, 0.9156, 0.3871, 0.4038, 0.4032, 0.4124, 0.412, 0.4185, 0.4057, 0.4086, 0.3973, 0.9258, 0.4311, 0.9252, 0.4341, 0.9272, 0.4347, 0.9279, 0.4316, 0.928, 0.4263, 0.9269, 0.4282, 0.9286, 0.4288, 0.9291, 0.4268, 0.9291, 0.4268, 0.9286, 0.4288, 0.9304, 0.429, 0.9303, 0.4268, 0.9294, 0.4255, 0.9291, 0.4268, 0.9303, 0.4268, 0.93, 0.4257, 0.9289, 0.4253, 0.928, 0.4263, 0.9291, 0.4268, 0.9294, 0.4255, 0.9269, 0.4282, 0.9258, 0.4311, 0.9279, 0.4316, 0.9286, 0.4288, 0.9279, 0.4316, 0.9272, 0.4347, 0.9292, 0.4352, 0.9301, 0.4321, 0.9286, 0.4288, 0.9279, 0.4316, 0.9301, 0.4321, 0.9304, 0.429, 0.96, 0.3986, 0.93, 0.4257, 0.9303, 0.4268, 0.9797, 0.4295, 0.9025, 0.5331, 0.9272, 0.4347, 0.9252, 0.4341, 0.8717, 0.5215, 0.8717, 0.5215, 0.9252, 0.4341, 0.9258, 0.4311, 0.8619, 0.4771, 0.9395, 0.3866, 0.9294, 0.4255, 0.93, 0.4257, 0.96, 0.3986, 0.3667, 0.3574, 0.3674, 0.3572, 0.3671, 0.3562, 0.3665, 0.3566, 0.9161, 0.2686, 0.9401, 0.04753, 0.94, 0.03923, 0.92, 0.237, 0.9391, 0.3311, 0.9436, 0.06304, 0.9395, 0.06396, 0.9203, 0.3462, 0.9161, 0.3055, 0.9398, 0.05574, 0.9401, 0.04753, 0.9161, 0.2686, 0.3648, 0.3573, 0.3653, 0.357, 0.365, 0.3562, 0.3644, 0.3565, 0.3644, 0.3565, 0.365, 0.3562, 0.3649, 0.355, 0.3643, 0.3549, 0.9509, 0.227, 0.9499, 0.03376, 0.9498, 0.04579, 0.9552, 0.2528, 0.3655, 0.3586, 0.3659, 0.3584, 0.3656, 0.3577, 0.3651, 0.358, 0.3651, 0.358, 0.3656, 0.3577, 0.3653, 0.357, 0.3648, 0.3573, 0.367, 0.3583, 0.3675, 0.3584, 0.3674, 0.3572, 0.3667, 0.3574, 0.9361, 0.2067, 0.9423, 0.02595, 0.948, 0.01773, 0.9443, 0.2072, 0.92, 0.237, 0.94, 0.03923, 0.9392, 0.0312, 0.9273, 0.2118, 0.3665, 0.3566, 0.3671, 0.3562, 0.3666, 0.3553, 0.3661, 0.3558, 0.9565, 0.2836, 0.9488, 0.05555, 0.9474, 0.06397, 0.9545, 0.3185, 0.9443, 0.2072, 0.948, 0.01773, 0.9499, 0.03376, 0.9509, 0.227, 0.9499, 0.03376, 0.9443, 0.03634, 0.9446, 0.04627, 0.9498, 0.04579, 0.9488, 0.05555, 0.9442, 0.05519, 0.9436, 0.06304, 0.9474, 0.06397, 0.9498, 0.04579, 0.9446, 0.04627, 0.9442, 0.05519, 0.9488, 0.05555, 0.948, 0.01773, 0.9423, 0.02595, 0.9443, 0.03634, 0.9499, 0.03376, 0.9423, 0.02595, 0.9392, 0.0312, 0.94, 0.03923, 0.9443, 0.03634, 0.9443, 0.03634, 0.94, 0.03923, 0.9401, 0.04753, 0.9446, 0.04627, 0.9446, 0.04627, 0.9401, 0.04753, 0.9398, 0.05574, 0.9442, 0.05519, 0.9442, 0.05519, 0.9398, 0.05574, 0.9395, 0.06396, 0.9436, 0.06304, 0.8687, 0.2118, 0.8806, 0.0312, 0.8837, 0.02595, 0.8775, 0.2067, 0.9203, 0.3462, 0.9395, 0.06396, 0.9398, 0.05574, 0.9161, 0.3055, 0.9545, 0.3185, 0.9474, 0.06397, 0.9436, 0.06304, 0.9391, 0.3311, 0.9552, 0.2528, 0.9498, 0.04579, 0.9488, 0.05555, 0.9565, 0.2836, 0.3635, 0.3603, 0.3655, 0.3586, 0.3651, 0.358, 0.3648, 0.3573, 0.3644, 0.3565, 0.3643, 0.3549, 0.3599, 0.3582, 0.3661, 0.3558, 0.3666, 0.3553, 0.366, 0.3552, 0.3658, 0.3554, 0.3675, 0.3584, 0.3697, 0.3595, 0.3719, 0.356, 0.366, 0.3552, 0.3666, 0.3553, 0.3671, 0.3562, 0.3674, 0.3572, 0.3697, 0.3595, 0.3712, 0.3614, 0.3755, 0.3604, 0.3719, 0.356, 0.3712, 0.3614, 0.3712, 0.364, 0.3754, 0.3661, 0.3755, 0.3604, 0.3712, 0.364, 0.3695, 0.366, 0.3718, 0.3704, 0.3754, 0.3661, 0.3695, 0.366, 0.367, 0.3667, 0.3662, 0.3715, 0.3718, 0.3704, 0.367, 0.3667, 0.3645, 0.3655, 0.361, 0.3689, 0.3662, 0.3715, 0.298, 0.3154, 0.06271, 0.1456, 0.0001497, 0.3699, 0.2829, 0.3674, 0.3645, 0.3655, 0.3632, 0.3631, 0.3585, 0.3637, 0.361, 0.3689, 0.3632, 0.3631, 0.3635, 0.3603, 0.3599, 0.3582, 0.3585, 0.3637, 0.3678, 0.361, 0.3675, 0.3616, 0.3675, 0.3617, 0.3678, 0.3615, 0.05919, 0.9367, 0.1494, 0.8664, 0.1438, 0.8397, 0.02945, 0.8445, 0.2829, 0.3674, 0.0001497, 0.3699, 0.0794, 0.5797, 0.302, 0.4173, 0.302, 0.4173, 0.0794, 0.5797, 0.2571, 0.7006, 0.3465, 0.4451, 0.4299, 0.4153, 0.6721, 0.6188, 0.7596, 0.388, 0.4518, 0.3709, 0.3465, 0.4451, 0.2571, 0.7006, 0.4633, 0.7008, 0.3973, 0.443, 0.3973, 0.443, 0.4633, 0.7008, 0.6721, 0.6188, 0.4299, 0.4153, 0.421, 0.4222, 0.4145, 0.4275, 0.408, 0.4333, 0.4518, 0.3709, 0.7596, 0.388, 0.6932, 0.1499, 0.4391, 0.3183, 0.4391, 0.3183, 0.6932, 0.1499, 0.4973, 0.0001498, 0.3965, 0.2841, 0.3965, 0.2841, 0.4973, 0.0001498, 0.2531, 0.0001497, 0.3419, 0.283, 0.3419, 0.283, 0.2531, 0.0001497, 0.06271, 0.1456, 0.298, 0.3154, 0.6658, 0.7018, 0.6658, 0.7022, 0.6891, 0.7022, 0.6891, 0.7018, 0.1366, 0.6952, 0.1758, 0.8016, 0.2019, 0.8046, 0.2336, 0.6952, 0.3416, 0.8447, 0.2272, 0.8495, 0.2177, 0.8743, 0.3123, 0.9366, 0.1375, 0.994, 0.1691, 0.8846, 0.1494, 0.8664, 0.05919, 0.9367, 0.05872, 0.7526, 0.1533, 0.8149, 0.1758, 0.8016, 0.1366, 0.6952, 0.3119, 0.7525, 0.2217, 0.8228, 0.2272, 0.8495, 0.3416, 0.8447, 0.2344, 0.994, 0.1953, 0.8876, 0.1691, 0.8846, 0.1375, 0.994, 0.02945, 0.8445, 0.1438, 0.8397, 0.1533, 0.8149, 0.05872, 0.7526, 0.2336, 0.6952, 0.2019, 0.8046, 0.2217, 0.8228, 0.3119, 0.7525, 0.3123, 0.9366, 0.2177, 0.8743, 0.1953, 0.8876, 0.2344, 0.994, 0.6424, 0.9714, 0.6248, 0.9224, 0.5989, 0.9213, 0.5844, 0.9714, 0.6419, 0.7022, 0.6419, 0.7018, 0.6186, 0.7018, 0.6186, 0.7022, 0.6186, 0.7011, 0.6187, 0.7015, 0.6419, 0.7015, 0.6419, 0.7011, 0.6658, 0.7011, 0.6658, 0.7015, 0.6891, 0.7015, 0.6891, 0.7011, 0.6655, 0.7022, 0.6655, 0.7018, 0.6422, 0.7018, 0.6422, 0.7022, 0.6419, 0.7036, 0.6419, 0.7032, 0.6186, 0.7032, 0.6186, 0.7036, 0.6658, 0.7025, 0.6658, 0.7029, 0.6891, 0.7029, 0.6891, 0.7025, 0.6419, 0.7029, 0.6419, 0.7025, 0.6186, 0.7025, 0.6186, 0.7029, 0.6655, 0.7015, 0.6655, 0.7011, 0.6422, 0.7011, 0.6422, 0.7015, 0.6422, 0.7025, 0.6422, 0.7029, 0.6655, 0.7029, 0.6655, 0.7025, 0.5717, 0.8804, 0.6065, 0.8812, 0.6083, 0.8773, 0.5807, 0.8562, 0.5196, 0.8821, 0.5717, 0.8804, 0.5807, 0.8562, 0.5376, 0.8269, 0.6425, 0.7929, 0.628, 0.8429, 0.6483, 0.8589, 0.6894, 0.827, 0.6894, 0.9373, 0.6463, 0.9081, 0.6248, 0.9224, 0.6424, 0.9714, 0.5375, 0.9373, 0.5787, 0.9053, 0.5717, 0.8804, 0.5196, 0.8821, 0.5845, 0.7929, 0.6022, 0.8418, 0.628, 0.8429, 0.6425, 0.7929, 0.7073, 0.8821, 0.6553, 0.8838, 0.6463, 0.9081, 0.6894, 0.9373, 0.5844, 0.9714, 0.5989, 0.9213, 0.5787, 0.9053, 0.5375, 0.9373, 0.5376, 0.8269, 0.5807, 0.8562, 0.6022, 0.8418, 0.5845, 0.7929, 0.6894, 0.827, 0.6483, 0.8589, 0.6553, 0.8838, 0.7073, 0.8821, 0.4095, 0.7839, 0.4064, 0.7903, 0.4126, 0.7869, 0.628, 0.8429, 0.6165, 0.8757, 0.6197, 0.8787, 0.6483, 0.8589, 0.6463, 0.9081, 0.6186, 0.887, 0.6148, 0.8891, 0.6248, 0.9224, 0.5787, 0.9053, 0.6073, 0.8855, 0.6065, 0.8812, 0.5717, 0.8804, 0.6022, 0.8418, 0.6122, 0.8752, 0.6165, 0.8757, 0.628, 0.8429, 0.6553, 0.8838, 0.6205, 0.883, 0.6186, 0.887, 0.6463, 0.9081, 0.5989, 0.9213, 0.6105, 0.8885, 0.6073, 0.8855, 0.5787, 0.9053, 0.5807, 0.8562, 0.6083, 0.8773, 0.6122, 0.8752, 0.6022, 0.8418, 0.6483, 0.8589, 0.6197, 0.8787, 0.6205, 0.883, 0.6553, 0.8838, 0.6248, 0.9224, 0.6148, 0.8891, 0.6105, 0.8885, 0.5989, 0.9213, 0.3675, 0.3613, 0.3678, 0.361, 0.3683, 0.3609, 0.3675, 0.3606, 0.4116, 0.7952, 0.4064, 0.7903, 0.4078, 0.7973, 0.4002, 0.7937, 0.4064, 0.7903, 0.3994, 0.7894, 0.4051, 0.7834, 0.4064, 0.7903, 0.4095, 0.7839, 0.4135, 0.7912, 0.4064, 0.7903, 0.4116, 0.7952, 0.4034, 0.7967, 0.4064, 0.7903, 0.4002, 0.7937, 0.4013, 0.7855, 0.4064, 0.7903, 0.4051, 0.7834, 0.4126, 0.7869, 0.4064, 0.7903, 0.4135, 0.7912, 0.4078, 0.7973, 0.4064, 0.7903, 0.4034, 0.7967, 0.3994, 0.7894, 0.4064, 0.7903, 0.4013, 0.7855, 0.3678, 0.361, 0.3678, 0.3615, 0.3688, 0.3617, 0.3683, 0.3609, 0.3678, 0.3615, 0.3678, 0.3619, 0.3688, 0.3627, 0.3688, 0.3617, 0.3678, 0.3619, 0.3676, 0.3621, 0.3682, 0.3635, 0.3688, 0.3627, 0.3676, 0.3621, 0.3675, 0.3622, 0.3673, 0.3638, 0.3682, 0.3635, 0.3675, 0.3622, 0.3674, 0.3622, 0.3664, 0.3634, 0.3673, 0.3638, 0.3674, 0.3622, 0.3673, 0.362, 0.3659, 0.3626, 0.3664, 0.3634, 0.3673, 0.362, 0.3673, 0.3618, 0.366, 0.3615, 0.3659, 0.3626, 0.3673, 0.3616, 0.3675, 0.3613, 0.3675, 0.3606, 0.3666, 0.3607, 0.3673, 0.3618, 0.3673, 0.3616, 0.3666, 0.3607, 0.366, 0.3615, 0.3659, 0.3626, 0.366, 0.3615, 0.3635, 0.3603, 0.3632, 0.3631, 0.3664, 0.3634, 0.3659, 0.3626, 0.3632, 0.3631, 0.3645, 0.3655, 0.3673, 0.3638, 0.3664, 0.3634, 0.3645, 0.3655, 0.367, 0.3667, 0.3682, 0.3635, 0.3673, 0.3638, 0.367, 0.3667, 0.3695, 0.366, 0.3688, 0.3627, 0.3682, 0.3635, 0.3695, 0.366, 0.3712, 0.364, 0.3688, 0.3617, 0.3688, 0.3627, 0.3712, 0.364, 0.3712, 0.3614, 0.3683, 0.3609, 0.3688, 0.3617, 0.3712, 0.3614, 0.3697, 0.3595, 0.3675, 0.3606, 0.3683, 0.3609, 0.3697, 0.3595, 0.3675, 0.3584, 0.3666, 0.3607, 0.3675, 0.3606, 0.3675, 0.3584, 0.367, 0.3583, 0.3664, 0.3584, 0.3659, 0.3584, 0.3655, 0.3586, 0.366, 0.3615, 0.3666, 0.3607, 0.3655, 0.3586, 0.3635, 0.3603, 0.3675, 0.3618, 0.3675, 0.3618, 0.3675, 0.3619, 0.3675, 0.3619, 0.3675, 0.3619, 0.3675, 0.3618, 0.3675, 0.3617, 0.3675, 0.3616, 0.3676, 0.3616, 0.3676, 0.3617, 0.3673, 0.3618, 0.3675, 0.3618, 0.3676, 0.3617, 0.3673, 0.3616, 0.3675, 0.3613, 0.3676, 0.3616, 0.3675, 0.3616, 0.3678, 0.361, 0.3673, 0.3616, 0.3676, 0.3617, 0.3676, 0.3616, 0.3675, 0.3613, 0.3673, 0.362, 0.3675, 0.3618, 0.3675, 0.3618, 0.3673, 0.3618, 0.3674, 0.3622, 0.3675, 0.3619, 0.3675, 0.3618, 0.3673, 0.362, 0.3675, 0.3622, 0.3675, 0.3619, 0.3675, 0.3619, 0.3674, 0.3622, 0.3676, 0.3621, 0.3675, 0.3619, 0.3675, 0.3619, 0.3675, 0.3622, 0.3678, 0.3619, 0.3675, 0.3618, 0.3675, 0.3619, 0.3676, 0.3621, 0.3678, 0.3615, 0.3675, 0.3617, 0.3675, 0.3618, 0.3678, 0.3619, 0.3662, 0.3715, 0.3587, 0.3351, 0.3427, 0.3464, 0.3718, 0.3704, 0.361, 0.3689, 0.3781, 0.3358, 0.3587, 0.3351, 0.3662, 0.3715, 0.3585, 0.3637, 0.3933, 0.3483, 0.3781, 0.3358, 0.361, 0.3689, 0.3599, 0.3582, 0.3981, 0.368, 0.3933, 0.3483, 0.3585, 0.3637, 0.366, 0.3552, 0.3833, 0.3967, 0.3864, 0.3962, 0.3891, 0.3948, 0.3913, 0.3927, 0.393, 0.39, 0.3643, 0.3549, 0.3649, 0.355, 0.3655, 0.3554, 0.3658, 0.3554, 0.3719, 0.356, 0.361, 0.3963, 0.3833, 0.3967, 0.366, 0.3552, 0.3643, 0.3549, 0.393, 0.39, 0.3981, 0.368, 0.3599, 0.3582, 0.3755, 0.3604, 0.3437, 0.3845, 0.361, 0.3963, 0.3719, 0.356, 0.3754, 0.3661, 0.3369, 0.3654, 0.3437, 0.3845, 0.3755, 0.3604, 0.3718, 0.3704, 0.3427, 0.3464, 0.3369, 0.3654, 0.3754, 0.3661, 0.3587, 0.3351, 0.3419, 0.283, 0.298, 0.3154, 0.3427, 0.3464, 0.3781, 0.3358, 0.3965, 0.2841, 0.3419, 0.283, 0.3587, 0.3351, 0.3933, 0.3483, 0.4391, 0.3183, 0.3965, 0.2841, 0.3781, 0.3358, 0.3981, 0.368, 0.4518, 0.3709, 0.4391, 0.3183, 0.3933, 0.3483, 0.4124, 0.412, 0.421, 0.4222, 0.4299, 0.4153, 0.4185, 0.4057, 0.361, 0.3963, 0.3465, 0.4451, 0.3973, 0.443, 0.391, 0.427, 0.3858, 0.4145, 0.3838, 0.4042, 0.3833, 0.3967, 0.393, 0.39, 0.3996, 0.3926, 0.4086, 0.3973, 0.4185, 0.4057, 0.4299, 0.4153, 0.4518, 0.3709, 0.3981, 0.368, 0.3437, 0.3845, 0.302, 0.4173, 0.3465, 0.4451, 0.361, 0.3963, 0.3369, 0.3654, 0.2829, 0.3674, 0.302, 0.4173, 0.3437, 0.3845, 0.3427, 0.3464, 0.298, 0.3154, 0.2829, 0.3674, 0.3369, 0.3654, 0.8655, 0.4381, 0.9269, 0.4282, 0.928, 0.4263, 0.8831, 0.405, 0.935, 0.5373, 0.9292, 0.4352, 0.9272, 0.4347, 0.9025, 0.5331, 0.3967, 0.397, 0.4038, 0.4032, 0.4086, 0.3973, 0.3996, 0.3926, 0.9797, 0.4295, 0.9303, 0.4268, 0.9304, 0.429, 0.9797, 0.4666, 0.9797, 0.4666, 0.9304, 0.429, 0.9301, 0.4321, 0.9646, 0.5026, 0.3913, 0.3927, 0.3967, 0.397, 0.3996, 0.3926, 0.393, 0.39, 0.3838, 0.4042, 0.3858, 0.4145, 0.3929, 0.4116, 0.3888, 0.4026, 0.3833, 0.3967, 0.3838, 0.4042, 0.3888, 0.4026, 0.3864, 0.3962, 0.9156, 0.3871, 0.9289, 0.4253, 0.9294, 0.4255, 0.9395, 0.3866, 0.391, 0.427, 0.3973, 0.443, 0.408, 0.4333, 0.3993, 0.4222, 0.3858, 0.4145, 0.391, 0.427, 0.3993, 0.4222, 0.3929, 0.4116, 0.8619, 0.4771, 0.9258, 0.4311, 0.9269, 0.4282, 0.8655, 0.4381, 0.9646, 0.5026, 0.9301, 0.4321, 0.9292, 0.4352, 0.935, 0.5373, 0.8831, 0.405, 0.928, 0.4263, 0.9289, 0.4253, 0.9156, 0.3871, 0.4038, 0.4032, 0.4124, 0.412, 0.4185, 0.4057, 0.4086, 0.3973, 0.9258, 0.4311, 0.9252, 0.4341, 0.9272, 0.4347, 0.9279, 0.4316, 0.928, 0.4263, 0.9269, 0.4282, 0.9286, 0.4288, 0.9291, 0.4268, 0.9291, 0.4268, 0.9286, 0.4288, 0.9304, 0.429, 0.9303, 0.4268, 0.9294, 0.4255, 0.9291, 0.4268, 0.9303, 0.4268, 0.93, 0.4257, 0.9289, 0.4253, 0.928, 0.4263, 0.9291, 0.4268, 0.9294, 0.4255, 0.9269, 0.4282, 0.9258, 0.4311, 0.9279, 0.4316, 0.9286, 0.4288, 0.9279, 0.4316, 0.9272, 0.4347, 0.9292, 0.4352, 0.9301, 0.4321, 0.9286, 0.4288, 0.9279, 0.4316, 0.9301, 0.4321, 0.9304, 0.429, 0.96, 0.3986, 0.93, 0.4257, 0.9303, 0.4268, 0.9797, 0.4295, 0.9025, 0.5331, 0.9272, 0.4347, 0.9252, 0.4341, 0.8717, 0.5215, 0.8717, 0.5215, 0.9252, 0.4341, 0.9258, 0.4311, 0.8619, 0.4771, 0.9395, 0.3866, 0.9294, 0.4255, 0.93, 0.4257, 0.96, 0.3986, 0.3667, 0.3574, 0.3674, 0.3572, 0.3671, 0.3562, 0.3665, 0.3566, 0.9161, 0.2686, 0.9401, 0.04753, 0.94, 0.03923, 0.92, 0.237, 0.9391, 0.3311, 0.9436, 0.06304, 0.9395, 0.06396, 0.9203, 0.3462, 0.9161, 0.3055, 0.9398, 0.05574, 0.9401, 0.04753, 0.9161, 0.2686, 0.3648, 0.3573, 0.3653, 0.357, 0.365, 0.3562, 0.3644, 0.3565, 0.3644, 0.3565, 0.365, 0.3562, 0.3649, 0.355, 0.3643, 0.3549, 0.9509, 0.227, 0.9499, 0.03376, 0.9498, 0.04579, 0.9552, 0.2528, 0.3655, 0.3586, 0.3659, 0.3584, 0.3656, 0.3577, 0.3651, 0.358, 0.3651, 0.358, 0.3656, 0.3577, 0.3653, 0.357, 0.3648, 0.3573, 0.367, 0.3583, 0.3675, 0.3584, 0.3674, 0.3572, 0.3667, 0.3574, 0.9361, 0.2067, 0.9423, 0.02595, 0.948, 0.01773, 0.9443, 0.2072, 0.92, 0.237, 0.94, 0.03923, 0.9392, 0.0312, 0.9273, 0.2118, 0.3665, 0.3566, 0.3671, 0.3562, 0.3666, 0.3553, 0.3661, 0.3558, 0.9565, 0.2836, 0.9488, 0.05555, 0.9474, 0.06397, 0.9545, 0.3185, 0.9443, 0.2072, 0.948, 0.01773, 0.9499, 0.03376, 0.9509, 0.227, 0.9499, 0.03376, 0.9443, 0.03634, 0.9446, 0.04627, 0.9498, 0.04579, 0.9488, 0.05555, 0.9442, 0.05519, 0.9436, 0.06304, 0.9474, 0.06397, 0.9498, 0.04579, 0.9446, 0.04627, 0.9442, 0.05519, 0.9488, 0.05555, 0.948, 0.01773, 0.9423, 0.02595, 0.9443, 0.03634, 0.9499, 0.03376, 0.9423, 0.02595, 0.9392, 0.0312, 0.94, 0.03923, 0.9443, 0.03634, 0.9443, 0.03634, 0.94, 0.03923, 0.9401, 0.04753, 0.9446, 0.04627, 0.9446, 0.04627, 0.9401, 0.04753, 0.9398, 0.05574, 0.9442, 0.05519, 0.9442, 0.05519, 0.9398, 0.05574, 0.9395, 0.06396, 0.9436, 0.06304, 0.8687, 0.2118, 0.8806, 0.0312, 0.8837, 0.02595, 0.8775, 0.2067, 0.9203, 0.3462, 0.9395, 0.06396, 0.9398, 0.05574, 0.9161, 0.3055, 0.9545, 0.3185, 0.9474, 0.06397, 0.9436, 0.06304, 0.9391, 0.3311, 0.9552, 0.2528, 0.9498, 0.04579, 0.9488, 0.05555, 0.9565, 0.2836, 0.3635, 0.3603, 0.3599, 0.3582, 0.3643, 0.3549, 0.3644, 0.3565, 0.3648, 0.3573, 0.3651, 0.358, 0.3655, 0.3586, 0.3661, 0.3558, 0.3658, 0.3554, 0.366, 0.3552, 0.3666, 0.3553, 0.3675, 0.3584, 0.3674, 0.3572, 0.3671, 0.3562, 0.3666, 0.3553, 0.366, 0.3552, 0.3719, 0.356, 0.3697, 0.3595, 0.3697, 0.3595, 0.3719, 0.356, 0.3755, 0.3604, 0.3712, 0.3614, 0.3712, 0.3614, 0.3755, 0.3604, 0.3754, 0.3661, 0.3712, 0.364, 0.3712, 0.364, 0.3754, 0.3661, 0.3718, 0.3704, 0.3695, 0.366, 0.3695, 0.366, 0.3718, 0.3704, 0.3662, 0.3715, 0.367, 0.3667, 0.367, 0.3667, 0.3662, 0.3715, 0.361, 0.3689, 0.3645, 0.3655, 0.298, 0.3154, 0.2829, 0.3674, 0.0001497, 0.3699, 0.06271, 0.1456, 0.3645, 0.3655, 0.361, 0.3689, 0.3585, 0.3637, 0.3632, 0.3631, 0.3632, 0.3631, 0.3585, 0.3637, 0.3599, 0.3582, 0.3635, 0.3603, 0.3678, 0.361, 0.3678, 0.3615, 0.3675, 0.3617, 0.3675, 0.3616, 0.05919, 0.9367, 0.02945, 0.8445, 0.1438, 0.8397, 0.1494, 0.8664, 0.2829, 0.3674, 0.302, 0.4173, 0.0794, 0.5797, 0.0001497, 0.3699, 0.302, 0.4173, 0.3465, 0.4451, 0.2571, 0.7006, 0.0794, 0.5797, 0.4299, 0.4153, 0.4518, 0.3709, 0.7596, 0.388, 0.6721, 0.6188, 0.3465, 0.4451, 0.3973, 0.443, 0.4633, 0.7008, 0.2571, 0.7006, 0.3973, 0.443, 0.408, 0.4333, 0.4145, 0.4275, 0.421, 0.4222, 0.4299, 0.4153, 0.6721, 0.6188, 0.4633, 0.7008, 0.4518, 0.3709, 0.4391, 0.3183, 0.6932, 0.1499, 0.7596, 0.388, 0.4391, 0.3183, 0.3965, 0.2841, 0.4973, 0.0001498, 0.6932, 0.1499, 0.3965, 0.2841, 0.3419, 0.283, 0.2531, 0.0001497, 0.4973, 0.0001498, 0.3419, 0.283, 0.298, 0.3154, 0.06271, 0.1456, 0.2531, 0.0001497, 0.6658, 0.7018, 0.6891, 0.7018, 0.6891, 0.7022, 0.6658, 0.7022, 0.1366, 0.6952, 0.2336, 0.6952, 0.2019, 0.8046, 0.1758, 0.8016, 0.3416, 0.8447, 0.3123, 0.9366, 0.2177, 0.8743, 0.2272, 0.8495, 0.1375, 0.994, 0.05919, 0.9367, 0.1494, 0.8664, 0.1691, 0.8846, 0.05872, 0.7526, 0.1366, 0.6952, 0.1758, 0.8016, 0.1533, 0.8149, 0.3119, 0.7525, 0.3416, 0.8447, 0.2272, 0.8495, 0.2217, 0.8228, 0.2344, 0.994, 0.1375, 0.994, 0.1691, 0.8846, 0.1953, 0.8876, 0.02945, 0.8445, 0.05872, 0.7526, 0.1533, 0.8149, 0.1438, 0.8397, 0.2336, 0.6952, 0.3119, 0.7525, 0.2217, 0.8228, 0.2019, 0.8046, 0.3123, 0.9366, 0.2344, 0.994, 0.1953, 0.8876, 0.2177, 0.8743, 0.6424, 0.9714, 0.5844, 0.9714, 0.5989, 0.9213, 0.6248, 0.9224, 0.6419, 0.7022, 0.6186, 0.7022, 0.6186, 0.7018, 0.6419, 0.7018, 0.6186, 0.7011, 0.6419, 0.7011, 0.6419, 0.7015, 0.6187, 0.7015, 0.6658, 0.7011, 0.6891, 0.7011, 0.6891, 0.7015, 0.6658, 0.7015, 0.6655, 0.7022, 0.6422, 0.7022, 0.6422, 0.7018, 0.6655, 0.7018, 0.6419, 0.7036, 0.6186, 0.7036, 0.6186, 0.7032, 0.6419, 0.7032, 0.6658, 0.7025, 0.6891, 0.7025, 0.6891, 0.7029, 0.6658, 0.7029, 0.6419, 0.7029, 0.6186, 0.7029, 0.6186, 0.7025, 0.6419, 0.7025, 0.6655, 0.7015, 0.6422, 0.7015, 0.6422, 0.7011, 0.6655, 0.7011, 0.6422, 0.7025, 0.6655, 0.7025, 0.6655, 0.7029, 0.6422, 0.7029, 0.5717, 0.8804, 0.5807, 0.8562, 0.6083, 0.8773, 0.6065, 0.8812, 0.5196, 0.8821, 0.5376, 0.8269, 0.5807, 0.8562, 0.5717, 0.8804, 0.6425, 0.7929, 0.6894, 0.827, 0.6483, 0.8589, 0.628, 0.8429, 0.6894, 0.9373, 0.6424, 0.9714, 0.6248, 0.9224, 0.6463, 0.9081, 0.5375, 0.9373, 0.5196, 0.8821, 0.5717, 0.8804, 0.5787, 0.9053, 0.5845, 0.7929, 0.6425, 0.7929, 0.628, 0.8429, 0.6022, 0.8418, 0.7073, 0.8821, 0.6894, 0.9373, 0.6463, 0.9081, 0.6553, 0.8838, 0.5844, 0.9714, 0.5375, 0.9373, 0.5787, 0.9053, 0.5989, 0.9213, 0.5376, 0.8269, 0.5845, 0.7929, 0.6022, 0.8418, 0.5807, 0.8562, 0.6894, 0.827, 0.7073, 0.8821, 0.6553, 0.8838, 0.6483, 0.8589, 0.4095, 0.7839, 0.4126, 0.7869, 0.4064, 0.7903, 0.628, 0.8429, 0.6483, 0.8589, 0.6197, 0.8787, 0.6165, 0.8757, 0.6463, 0.9081, 0.6248, 0.9224, 0.6148, 0.8891, 0.6186, 0.887, 0.5787, 0.9053, 0.5717, 0.8804, 0.6065, 0.8812, 0.6073, 0.8855, 0.6022, 0.8418, 0.628, 0.8429, 0.6165, 0.8757, 0.6122, 0.8752, 0.6553, 0.8838, 0.6463, 0.9081, 0.6186, 0.887, 0.6205, 0.883, 0.5989, 0.9213, 0.5787, 0.9053, 0.6073, 0.8855, 0.6105, 0.8885, 0.5807, 0.8562, 0.6022, 0.8418, 0.6122, 0.8752, 0.6083, 0.8773, 0.6483, 0.8589, 0.6553, 0.8838, 0.6205, 0.883, 0.6197, 0.8787, 0.6248, 0.9224, 0.5989, 0.9213, 0.6105, 0.8885, 0.6148, 0.8891, 0.3675, 0.3613, 0.3675, 0.3606, 0.3683, 0.3609, 0.3678, 0.361, 0.4116, 0.7952, 0.4078, 0.7973, 0.4064, 0.7903, 0.4002, 0.7937, 0.3994, 0.7894, 0.4064, 0.7903, 0.4051, 0.7834, 0.4095, 0.7839, 0.4064, 0.7903, 0.4135, 0.7912, 0.4116, 0.7952, 0.4064, 0.7903, 0.4034, 0.7967, 0.4002, 0.7937, 0.4064, 0.7903, 0.4013, 0.7855, 0.4051, 0.7834, 0.4064, 0.7903, 0.4126, 0.7869, 0.4135, 0.7912, 0.4064, 0.7903, 0.4078, 0.7973, 0.4034, 0.7967, 0.4064, 0.7903, 0.3994, 0.7894, 0.4013, 0.7855, 0.4064, 0.7903, 0.3678, 0.361, 0.3683, 0.3609, 0.3688, 0.3617, 0.3678, 0.3615, 0.3678, 0.3615, 0.3688, 0.3617, 0.3688, 0.3627, 0.3678, 0.3619, 0.3678, 0.3619, 0.3688, 0.3627, 0.3682, 0.3635, 0.3676, 0.3621, 0.3676, 0.3621, 0.3682, 0.3635, 0.3673, 0.3638, 0.3675, 0.3622, 0.3675, 0.3622, 0.3673, 0.3638, 0.3664, 0.3634, 0.3674, 0.3622, 0.3674, 0.3622, 0.3664, 0.3634, 0.3659, 0.3626, 0.3673, 0.362, 0.3673, 0.362, 0.3659, 0.3626, 0.366, 0.3615, 0.3673, 0.3618, 0.3673, 0.3616, 0.3666, 0.3607, 0.3675, 0.3606, 0.3675, 0.3613, 0.3673, 0.3618, 0.366, 0.3615, 0.3666, 0.3607, 0.3673, 0.3616, 0.3659, 0.3626, 0.3632, 0.3631, 0.3635, 0.3603, 0.366, 0.3615, 0.3664, 0.3634, 0.3645, 0.3655, 0.3632, 0.3631, 0.3659, 0.3626, 0.3673, 0.3638, 0.367, 0.3667, 0.3645, 0.3655, 0.3664, 0.3634, 0.3682, 0.3635, 0.3695, 0.366, 0.367, 0.3667, 0.3673, 0.3638, 0.3688, 0.3627, 0.3712, 0.364, 0.3695, 0.366, 0.3682, 0.3635, 0.3688, 0.3617, 0.3712, 0.3614, 0.3712, 0.364, 0.3688, 0.3627, 0.3683, 0.3609, 0.3697, 0.3595, 0.3712, 0.3614, 0.3688, 0.3617, 0.3675, 0.3606, 0.3675, 0.3584, 0.3697, 0.3595, 0.3683, 0.3609, 0.3666, 0.3607, 0.3655, 0.3586, 0.3659, 0.3584, 0.3664, 0.3584, 0.367, 0.3583, 0.3675, 0.3584, 0.3675, 0.3606, 0.366, 0.3615, 0.3635, 0.3603, 0.3655, 0.3586, 0.3666, 0.3607, 0.3675, 0.3618, 0.3676, 0.3617, 0.3676, 0.3616, 0.3675, 0.3616, 0.3675, 0.3617, 0.3675, 0.3618, 0.3675, 0.3619, 0.3675, 0.3619, 0.3675, 0.3619, 0.3675, 0.3618, 0.3673, 0.3618, 0.3673, 0.3616, 0.3676, 0.3617, 0.3675, 0.3618, 0.3675, 0.3613, 0.3678, 0.361, 0.3675, 0.3616, 0.3676, 0.3616, 0.3673, 0.3616, 0.3675, 0.3613, 0.3676, 0.3616, 0.3676, 0.3617, 0.3673, 0.362, 0.3673, 0.3618, 0.3675, 0.3618, 0.3675, 0.3618, 0.3674, 0.3622, 0.3673, 0.362, 0.3675, 0.3618, 0.3675, 0.3619, 0.3675, 0.3622, 0.3674, 0.3622, 0.3675, 0.3619, 0.3675, 0.3619, 0.3676, 0.3621, 0.3675, 0.3622, 0.3675, 0.3619, 0.3675, 0.3619, 0.3678, 0.3619, 0.3676, 0.3621, 0.3675, 0.3619, 0.3675, 0.3618, 0.3678, 0.3615, 0.3678, 0.3619, 0.3675, 0.3618, 0.3675, 0.3617, 0.3662, 0.3715, 0.3718, 0.3704, 0.3427, 0.3464, 0.3587, 0.3351, 0.361, 0.3689, 0.3662, 0.3715, 0.3587, 0.3351, 0.3781, 0.3358, 0.3585, 0.3637, 0.361, 0.3689, 0.3781, 0.3358, 0.3933, 0.3483, 0.3599, 0.3582, 0.3585, 0.3637, 0.3933, 0.3483, 0.3981, 0.368, 0.366, 0.3552, 0.3658, 0.3554, 0.3655, 0.3554, 0.3649, 0.355, 0.3643, 0.3549, 0.393, 0.39, 0.3913, 0.3927, 0.3891, 0.3948, 0.3864, 0.3962, 0.3833, 0.3967, 0.3719, 0.356, 0.366, 0.3552, 0.3833, 0.3967, 0.361, 0.3963, 0.3643, 0.3549, 0.3599, 0.3582, 0.3981, 0.368, 0.393, 0.39, 0.3755, 0.3604, 0.3719, 0.356, 0.361, 0.3963, 0.3437, 0.3845, 0.3754, 0.3661, 0.3755, 0.3604, 0.3437, 0.3845, 0.3369, 0.3654, 0.3718, 0.3704, 0.3754, 0.3661, 0.3369, 0.3654, 0.3427, 0.3464, 0.3587, 0.3351, 0.3427, 0.3464, 0.298, 0.3154, 0.3419, 0.283, 0.3781, 0.3358, 0.3587, 0.3351, 0.3419, 0.283, 0.3965, 0.2841, 0.3933, 0.3483, 0.3781, 0.3358, 0.3965, 0.2841, 0.4391, 0.3183, 0.3981, 0.368, 0.3933, 0.3483, 0.4391, 0.3183, 0.4518, 0.3709, 0.4124, 0.412, 0.4185, 0.4057, 0.4299, 0.4153, 0.421, 0.4222, 0.361, 0.3963, 0.3833, 0.3967, 0.3838, 0.4042, 0.3858, 0.4145, 0.391, 0.427, 0.3973, 0.443, 0.3465, 0.4451, 0.393, 0.39, 0.3981, 0.368, 0.4518, 0.3709, 0.4299, 0.4153, 0.4185, 0.4057, 0.4086, 0.3973, 0.3996, 0.3926, 0.3437, 0.3845, 0.361, 0.3963, 0.3465, 0.4451, 0.302, 0.4173, 0.3369, 0.3654, 0.3437, 0.3845, 0.302, 0.4173, 0.2829, 0.3674, 0.3427, 0.3464, 0.3369, 0.3654, 0.2829, 0.3674, 0.298, 0.3154, 0.8655, 0.4381, 0.8831, 0.405, 0.928, 0.4263, 0.9269, 0.4282, 0.935, 0.5373, 0.9025, 0.5331, 0.9272, 0.4347, 0.9292, 0.4352, 0.3967, 0.397, 0.3996, 0.3926, 0.4086, 0.3973, 0.4038, 0.4032, 0.9797, 0.4295, 0.9797, 0.4666, 0.9304, 0.429, 0.9303, 0.4268, 0.9797, 0.4666, 0.9646, 0.5026, 0.9301, 0.4321, 0.9304, 0.429, 0.3913, 0.3927, 0.393, 0.39, 0.3996, 0.3926, 0.3967, 0.397, 0.3838, 0.4042, 0.3888, 0.4026, 0.3929, 0.4116, 0.3858, 0.4145, 0.3833, 0.3967, 0.3864, 0.3962, 0.3888, 0.4026, 0.3838, 0.4042, 0.9156, 0.3871, 0.9395, 0.3866, 0.9294, 0.4255, 0.9289, 0.4253, 0.391, 0.427, 0.3993, 0.4222, 0.408, 0.4333, 0.3973, 0.443, 0.3858, 0.4145, 0.3929, 0.4116, 0.3993, 0.4222, 0.391, 0.427, 0.8619, 0.4771, 0.8655, 0.4381, 0.9269, 0.4282, 0.9258, 0.4311, 0.9646, 0.5026, 0.935, 0.5373, 0.9292, 0.4352, 0.9301, 0.4321, 0.8831, 0.405, 0.9156, 0.3871, 0.9289, 0.4253, 0.928, 0.4263, 0.4038, 0.4032, 0.4086, 0.3973, 0.4185, 0.4057, 0.4124, 0.412, 0.9258, 0.4311, 0.9279, 0.4316, 0.9272, 0.4347, 0.9252, 0.4341, 0.928, 0.4263, 0.9291, 0.4268, 0.9286, 0.4288, 0.9269, 0.4282, 0.9291, 0.4268, 0.9303, 0.4268, 0.9304, 0.429, 0.9286, 0.4288, 0.9294, 0.4255, 0.93, 0.4257, 0.9303, 0.4268, 0.9291, 0.4268, 0.9289, 0.4253, 0.9294, 0.4255, 0.9291, 0.4268, 0.928, 0.4263, 0.9269, 0.4282, 0.9286, 0.4288, 0.9279, 0.4316, 0.9258, 0.4311, 0.9279, 0.4316, 0.9301, 0.4321, 0.9292, 0.4352, 0.9272, 0.4347, 0.9286, 0.4288, 0.9304, 0.429, 0.9301, 0.4321, 0.9279, 0.4316, 0.96, 0.3986, 0.9797, 0.4295, 0.9303, 0.4268, 0.93, 0.4257, 0.9025, 0.5331, 0.8717, 0.5215, 0.9252, 0.4341, 0.9272, 0.4347, 0.8717, 0.5215, 0.8619, 0.4771, 0.9258, 0.4311, 0.9252, 0.4341, 0.9395, 0.3866, 0.96, 0.3986, 0.93, 0.4257, 0.9294, 0.4255, 0.3667, 0.3574, 0.3665, 0.3566, 0.3671, 0.3562, 0.3674, 0.3572, 0.9161, 0.2686, 0.92, 0.237, 0.94, 0.03923, 0.9401, 0.04753, 0.9391, 0.3311, 0.9203, 0.3462, 0.9395, 0.06396, 0.9436, 0.06304, 0.9161, 0.3055, 0.9161, 0.2686, 0.9401, 0.04753, 0.9398, 0.05574, 0.3648, 0.3573, 0.3644, 0.3565, 0.365, 0.3562, 0.3653, 0.357, 0.3644, 0.3565, 0.3643, 0.3549, 0.3649, 0.355, 0.365, 0.3562, 0.9509, 0.227, 0.9552, 0.2528, 0.9498, 0.04579, 0.9499, 0.03376, 0.3655, 0.3586, 0.3651, 0.358, 0.3656, 0.3577, 0.3659, 0.3584, 0.3651, 0.358, 0.3648, 0.3573, 0.3653, 0.357, 0.3656, 0.3577, 0.367, 0.3583, 0.3667, 0.3574, 0.3674, 0.3572, 0.3675, 0.3584, 0.9361, 0.2067, 0.9443, 0.2072, 0.948, 0.01773, 0.9423, 0.02595, 0.92, 0.237, 0.9273, 0.2118, 0.9392, 0.0312, 0.94, 0.03923, 0.3665, 0.3566, 0.3661, 0.3558, 0.3666, 0.3553, 0.3671, 0.3562, 0.9565, 0.2836, 0.9545, 0.3185, 0.9474, 0.06397, 0.9488, 0.05555, 0.9443, 0.2072, 0.9509, 0.227, 0.9499, 0.03376, 0.948, 0.01773, 0.9499, 0.03376, 0.9498, 0.04579, 0.9446, 0.04627, 0.9443, 0.03634, 0.9488, 0.05555, 0.9474, 0.06397, 0.9436, 0.06304, 0.9442, 0.05519, 0.9498, 0.04579, 0.9488, 0.05555, 0.9442, 0.05519, 0.9446, 0.04627, 0.948, 0.01773, 0.9499, 0.03376, 0.9443, 0.03634, 0.9423, 0.02595, 0.9423, 0.02595, 0.9443, 0.03634, 0.94, 0.03923, 0.9392, 0.0312, 0.9443, 0.03634, 0.9446, 0.04627, 0.9401, 0.04753, 0.94, 0.03923, 0.9446, 0.04627, 0.9442, 0.05519, 0.9398, 0.05574, 0.9401, 0.04753, 0.9442, 0.05519, 0.9436, 0.06304, 0.9395, 0.06396, 0.9398, 0.05574, 0.8687, 0.2118, 0.8775, 0.2067, 0.8837, 0.02595, 0.8806, 0.0312, 0.9203, 0.3462, 0.9161, 0.3055, 0.9398, 0.05574, 0.9395, 0.06396, 0.9545, 0.3185, 0.9391, 0.3311, 0.9436, 0.06304, 0.9474, 0.06397, 0.9552, 0.2528, 0.9565, 0.2836, 0.9488, 0.05555, 0.9498, 0.04579])
me_cylinder.use_remesh_preserve_volume = False
me_cylinder.use_remesh_preserve_attributes = False
me_cylinder.use_mirror_vertex_groups = False
me_cylinder.update()

# ---- objects
ob_cylinder = bpy.data.objects.new('Cylinder', me_cylinder)
ob_lamp = bpy.data.objects.new('Lamp', light_lamp)
ob_camera = bpy.data.objects.new('Camera', cam_camera)

# ---- transforms, parenting, visibility, modifiers, constraints
ob_cylinder.location = (0.0, 0.0, 0.0)
ob_cylinder.rotation_euler = (-1.571, -0.0, 0.0)
ob_cylinder.scale = (1.463, 1.463, 1.463)
ob_cylinder.lineart.crease_threshold = 0.0
ob_lamp.location = (4.076, 1.005, 5.904)
ob_lamp.rotation_euler = (0.6503, 0.05522, 1.866)
ob_lamp.lock_rotations_4d = False
ob_lamp.empty_display_type = 'ARROWS'
ob_lamp.color = (0.0, 0.0, 0.0, 0.0)
ob_lamp.lineart.crease_threshold = 0.0
ob_camera.location = (7.481, -6.508, 5.344)
ob_camera.rotation_euler = (1.109, 0.0, 0.8149)
ob_camera.lock_rotations_4d = False
ob_camera.empty_display_type = 'ARROWS'
ob_camera.color = (0.0, 0.0, 0.0, 0.0)
ob_camera.display_type = 'WIRE'
ob_camera.lineart.crease_threshold = 0.0

# ---- collection membership
col_collection_1.objects.link(ob_cylinder)
col_collection_1.objects.link(ob_lamp)
col_collection_1.objects.link(ob_camera)

# ---- scene / render settings (as saved in the file)
scene.camera = ob_camera
scene.frame_start = 1; scene.frame_end = 250; scene.frame_set(1)
scene.render.engine = 'BLENDER_EEVEE_NEXT'
scene.render.resolution_percentage = 50
scene.render.dither_intensity = 0.0
scene.cycles.use_denoising = False
scene.cycles.samples = 128
scene.cycles.sampling_pattern = 'TABULATED_SOBOL'
scene.cycles.use_adaptive_sampling = False
scene.cycles.use_light_tree = False
scene.cycles.blur_glossy = 0.0
scene.cycles.sample_clamp_indirect = 0.0
scene.view_settings.view_transform = 'Standard'
bpy.context.view_layer.update()
